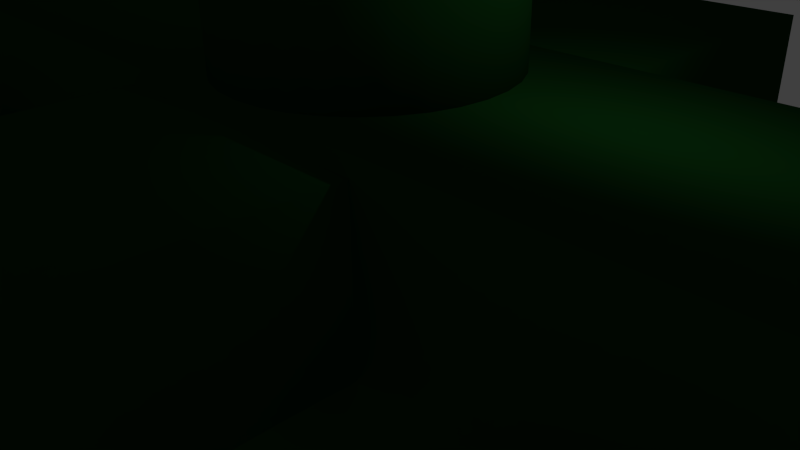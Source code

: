 # Source: buggy3.blend  (saved by Blender 2.73.0; exported with 4.5.12 LTS)
import bpy
from mathutils import Matrix  # noqa: F401  (used for matrix-valued properties, if any)

bpy.ops.wm.read_factory_settings(use_empty=True)
scene = bpy.context.scene
scene.name = 'Scene'

# ---- collections
col_collection_1 = bpy.data.collections.new('Collection 1'); scene.collection.children.link(col_collection_1)

# ---- materials (node trees are filled in below, after node groups)
mat_material_001 = bpy.data.materials.new('Material.001')
mat_material_001.alpha_threshold = 0.0
mat_material_001.use_transparent_shadow = False
mat_material_001.diffuse_color = (0.005622, 0.05222, 0.007671, 1.0)
mat_material_001.roughness = 0.5
mat_material_003 = bpy.data.materials.new('Material.003')
mat_material_003.alpha_threshold = 0.0
mat_material_003.use_transparent_shadow = False
mat_material_003.diffuse_color = (0.01467, 0.01467, 0.01467, 1.0)
mat_material_003.roughness = 0.5

# ---- material node trees

# ---- world
world_world = bpy.data.worlds.new('World'); scene.world = world_world
world_world.color = (0.05088, 0.05088, 0.05088)
world_world.use_sun_shadow = False
world_world.sun_shadow_jitter_overblur = 0.0
world_world.cycles.sampling_method = 'MANUAL'
world_world.cycles.sample_map_resolution = 256

# ---- cameras
cam_camera = bpy.data.cameras.new('Camera')
cam_camera.clip_end = 100.0
cam_camera.lens = 35.0
cam_camera.sensor_width = 32.0
cam_camera.sensor_height = 18.0
cam_camera.ortho_scale = 7.314
cam_camera.dof.focus_distance = 0.0
cam_camera.dof.aperture_fstop = 128.0

# ---- lights
light_lamp = bpy.data.lights.new('Lamp', 'POINT')
light_lamp.transmission_factor = 0.0
light_lamp.cutoff_distance = 30.0
light_lamp.energy = 100.0
light_lamp.shadow_buffer_clip_start = 1.001
light_lamp.shadow_soft_size = 0.1
light_lamp.shadow_maximum_resolution = 0.006
light_lamp.use_absolute_resolution = True
light_lamp.cycles.use_multiple_importance_sampling = False

# ---- meshes
me_cylinder_001 = bpy.data.meshes.new('Cylinder.001')
me_cylinder_001.from_pydata([(2.602, 1.0, 3.174), (2.602, 1.0, 5.174), (2.798, 0.9808, 3.174), (2.798, 0.9808, 5.174), (2.985, 0.9239, 3.174), (2.985, 0.9239, 5.174), (3.158, 0.8315, 3.174), (3.158, 0.8315, 5.174), (3.31, 0.7071, 3.174), (3.31, 0.7071, 5.174), (3.434, 0.5556, 3.174), (3.434, 0.5556, 5.174), (3.526, 0.3827, 3.174), (3.526, 0.3827, 5.174), (3.583, 0.1951, 3.174), (3.583, 0.1951, 5.174), (3.583, -0.1951, 3.174), (3.583, -0.1951, 5.174), (3.526, -0.3827, 3.174), (3.526, -0.3827, 5.174), (3.434, -0.5556, 3.174), (3.434, -0.5556, 5.174), (3.31, -0.7071, 3.174), (3.31, -0.7071, 5.174), (3.158, -0.8315, 3.174), (3.158, -0.8315, 5.174), (2.985, -0.9239, 3.174), (2.985, -0.9239, 5.174), (2.798, -0.9808, 3.174), (2.798, -0.9808, 5.174), (2.602, -1.0, 3.174), (2.602, -1.0, 5.174), (2.407, -0.9808, 3.174), (2.407, -0.9808, 5.174), (2.22, -0.9239, 3.174), (2.22, -0.9239, 5.174), (2.047, -0.8315, 3.174), (2.047, -0.8315, 5.174), (1.895, -0.7071, 3.174), (1.895, -0.7071, 5.174), (1.771, -0.5556, 3.174), (1.771, -0.5556, 5.174), (1.679, -0.3827, 3.174), (1.679, -0.3827, 5.174), (1.622, -0.1951, 3.174), (1.622, -0.1951, 5.174), (1.622, 0.1951, 3.174), (1.622, 0.1951, 5.174), (1.679, 0.3827, 3.174), (1.679, 0.3827, 5.174), (1.771, 0.5556, 3.174), (1.771, 0.5556, 5.174), (1.895, 0.7071, 3.174), (1.895, 0.7071, 5.174), (2.047, 0.8315, 3.174), (2.047, 0.8315, 5.174), (2.22, 0.9239, 3.174), (2.22, 0.9239, 5.174), (2.407, 0.9808, 3.174), (2.407, 0.9808, 5.174), (2.602, -1.0, 3.174), (2.602, -1.0, 5.174), (2.798, -0.9808, 3.174), (2.798, -0.9808, 5.174), (2.985, -0.9239, 3.174), (2.985, -0.9239, 5.174), (3.158, -0.8315, 3.174), (3.158, -0.8315, 5.174), (3.31, -0.7071, 3.174), (3.31, -0.7071, 5.174), (3.434, -0.5556, 3.174), (3.434, -0.5556, 5.174), (3.526, -0.3827, 3.174), (3.526, -0.3827, 5.174), (3.583, -0.1951, 3.174), (3.583, -0.1951, 5.174), (3.602, 0.0, 3.174), (3.602, 0.0, 5.174), (3.583, 0.1951, 3.174), (3.583, 0.1951, 5.174), (3.526, 0.3827, 3.174), (3.526, 0.3827, 5.174), (3.434, 0.5556, 3.174), (3.434, 0.5556, 5.174), (3.31, 0.7071, 3.174), (3.31, 0.7071, 5.174), (3.158, 0.8315, 3.174), (3.158, 0.8315, 5.174), (2.985, 0.9239, 3.174), (2.985, 0.9239, 5.174), (2.798, 0.9808, 3.174), (2.798, 0.9808, 5.174), (2.602, 1.0, 3.174), (2.602, 1.0, 5.174), (2.407, 0.9808, 3.174), (2.407, 0.9808, 5.174), (2.22, 0.9239, 3.174), (2.22, 0.9239, 5.174), (2.047, 0.8315, 3.174), (2.047, 0.8315, 5.174), (1.895, 0.7071, 3.174), (1.895, 0.7071, 5.174), (1.771, 0.5556, 3.174), (1.771, 0.5556, 5.174), (1.679, 0.3827, 3.174), (1.679, 0.3827, 5.174), (1.622, 0.1951, 3.174), (1.622, 0.1951, 5.174), (1.602, 0.0, 3.174), (1.602, 0.0, 5.174), (1.622, -0.1951, 3.174), (1.622, -0.1951, 5.174), (1.679, -0.3827, 3.174), (1.679, -0.3827, 5.174), (1.771, -0.5556, 3.174), (1.771, -0.5556, 5.174), (1.895, -0.7071, 3.174), (1.895, -0.7071, 5.174), (2.047, -0.8315, 3.174), (2.047, -0.8315, 5.174), (2.22, -0.9239, 3.174), (2.22, -0.9239, 5.174), (2.407, -0.9808, 3.174), (2.407, -0.9808, 5.174), (2.603, 1.0, -3.174), (2.603, 1.0, -5.174), (2.798, 0.9808, -3.174), (2.798, 0.9808, -5.174), (2.985, 0.9239, -3.174), (2.985, 0.9239, -5.174), (3.158, 0.8315, -3.174), (3.158, 0.8315, -5.174), (3.31, 0.7071, -3.174), (3.31, 0.7071, -5.174), (3.434, 0.5556, -3.174), (3.434, 0.5556, -5.174), (3.526, 0.3827, -3.174), (3.526, 0.3827, -5.174), (3.583, 0.1951, -3.174), (3.583, 0.1951, -5.174), (3.583, -0.1951, -3.174), (3.583, -0.1951, -5.174), (3.526, -0.3827, -3.174), (3.526, -0.3827, -5.174), (3.434, -0.5556, -3.174), (3.434, -0.5556, -5.174), (3.31, -0.7071, -3.174), (3.31, -0.7071, -5.174), (3.158, -0.8315, -3.174), (3.158, -0.8315, -5.174), (2.985, -0.9239, -3.174), (2.985, -0.9239, -5.174), (2.798, -0.9808, -3.174), (2.798, -0.9808, -5.174), (2.602, -1.0, -3.174), (2.602, -1.0, -5.174), (2.407, -0.9808, -3.174), (2.407, -0.9808, -5.174), (2.22, -0.9239, -3.174), (2.22, -0.9239, -5.174), (2.047, -0.8315, -3.174), (2.047, -0.8315, -5.174), (1.895, -0.7071, -3.174), (1.895, -0.7071, -5.174), (1.771, -0.5556, -3.174), (1.771, -0.5556, -5.174), (1.679, -0.3827, -3.174), (1.679, -0.3827, -5.174), (1.622, -0.1951, -3.174), (1.622, -0.1951, -5.174), (1.622, 0.1951, -3.174), (1.622, 0.1951, -5.174), (1.679, 0.3827, -3.174), (1.679, 0.3827, -5.174), (1.771, 0.5556, -3.174), (1.771, 0.5556, -5.174), (1.895, 0.7071, -3.174), (1.895, 0.7071, -5.174), (2.047, 0.8315, -3.174), (2.047, 0.8315, -5.174), (2.22, 0.9239, -3.174), (2.22, 0.9239, -5.174), (2.407, 0.9808, -3.174), (2.407, 0.9808, -5.174), (2.603, -1.0, -3.174), (2.603, -1.0, -5.174), (2.798, -0.9808, -3.174), (2.798, -0.9808, -5.174), (2.985, -0.9239, -3.174), (2.985, -0.9239, -5.174), (3.158, -0.8315, -3.174), (3.158, -0.8315, -5.174), (3.31, -0.7071, -3.174), (3.31, -0.7071, -5.174), (3.434, -0.5556, -3.174), (3.434, -0.5556, -5.174), (3.526, -0.3827, -3.174), (3.526, -0.3827, -5.174), (3.583, -0.1951, -3.174), (3.583, -0.1951, -5.174), (3.603, -1.37e-08, -3.174), (3.603, -1.049e-07, -5.174), (3.583, 0.1951, -3.174), (3.583, 0.1951, -5.174), (3.526, 0.3827, -3.174), (3.526, 0.3827, -5.174), (3.434, 0.5556, -3.174), (3.434, 0.5556, -5.174), (3.31, 0.7071, -3.174), (3.31, 0.7071, -5.174), (3.158, 0.8315, -3.174), (3.158, 0.8315, -5.174), (2.985, 0.9239, -3.174), (2.985, 0.9239, -5.174), (2.798, 0.9808, -3.174), (2.798, 0.9808, -5.174), (2.602, 1.0, -3.174), (2.602, 1.0, -5.174), (2.407, 0.9808, -3.174), (2.407, 0.9808, -5.174), (2.22, 0.9239, -3.174), (2.22, 0.9239, -5.174), (2.047, 0.8315, -3.174), (2.047, 0.8315, -5.174), (1.895, 0.7071, -3.174), (1.895, 0.7071, -5.174), (1.771, 0.5556, -3.174), (1.771, 0.5556, -5.174), (1.679, 0.3827, -3.174), (1.679, 0.3827, -5.174), (1.622, 0.1951, -3.174), (1.622, 0.1951, -5.174), (1.603, 4.591e-08, -3.174), (1.603, -4.53e-08, -5.174), (1.622, -0.1951, -3.174), (1.622, -0.1951, -5.174), (1.679, -0.3827, -3.174), (1.679, -0.3827, -5.174), (1.771, -0.5556, -3.174), (1.771, -0.5556, -5.174), (1.895, -0.7071, -3.174), (1.895, -0.7071, -5.174), (2.047, -0.8315, -3.174), (2.047, -0.8315, -5.174), (2.22, -0.9239, -3.174), (2.22, -0.9239, -5.174), (2.407, -0.9808, -3.174), (2.407, -0.9808, -5.174), (-2.602, 1.0, -3.174), (-2.602, 1.0, -5.174), (-2.798, 0.9808, -3.174), (-2.798, 0.9808, -5.174), (-2.985, 0.9239, -3.174), (-2.985, 0.9239, -5.174), (-3.158, 0.8315, -3.174), (-3.158, 0.8315, -5.174), (-3.31, 0.7071, -3.174), (-3.31, 0.7071, -5.174), (-3.434, 0.5556, -3.174), (-3.434, 0.5556, -5.174), (-3.526, 0.3827, -3.174), (-3.526, 0.3827, -5.174), (-3.583, 0.1951, -3.174), (-3.583, 0.1951, -5.174), (-3.583, -0.1951, -3.174), (-3.583, -0.1951, -5.174), (-3.526, -0.3827, -3.174), (-3.526, -0.3827, -5.174), (-3.434, -0.5556, -3.174), (-3.434, -0.5556, -5.174), (-3.31, -0.7071, -3.174), (-3.31, -0.7071, -5.174), (-3.158, -0.8315, -3.174), (-3.158, -0.8315, -5.174), (-2.985, -0.9239, -3.174), (-2.985, -0.9239, -5.174), (-2.798, -0.9808, -3.174), (-2.798, -0.9808, -5.174), (-2.602, -1.0, -3.174), (-2.602, -1.0, -5.174), (-2.407, -0.9808, -3.174), (-2.407, -0.9808, -5.174), (-2.22, -0.9239, -3.174), (-2.22, -0.9239, -5.174), (-2.047, -0.8315, -3.174), (-2.047, -0.8315, -5.174), (-1.895, -0.7071, -3.174), (-1.895, -0.7071, -5.174), (-1.771, -0.5556, -3.174), (-1.771, -0.5556, -5.174), (-1.679, -0.3827, -3.174), (-1.679, -0.3827, -5.174), (-1.622, -0.1951, -3.174), (-1.622, -0.1951, -5.174), (-1.622, 0.1951, -3.174), (-1.622, 0.1951, -5.174), (-1.679, 0.3827, -3.174), (-1.679, 0.3827, -5.174), (-1.771, 0.5556, -3.174), (-1.771, 0.5556, -5.174), (-1.895, 0.7071, -3.174), (-1.895, 0.7071, -5.174), (-2.047, 0.8315, -3.174), (-2.047, 0.8315, -5.174), (-2.22, 0.9239, -3.174), (-2.22, 0.9239, -5.174), (-2.407, 0.9808, -3.174), (-2.407, 0.9808, -5.174), (-2.602, -1.0, -3.174), (-2.602, -1.0, -5.174), (-2.798, -0.9808, -3.174), (-2.798, -0.9808, -5.174), (-2.985, -0.9239, -3.174), (-2.985, -0.9239, -5.174), (-3.158, -0.8315, -3.174), (-3.158, -0.8315, -5.174), (-3.31, -0.7071, -3.174), (-3.31, -0.7071, -5.174), (-3.434, -0.5556, -3.174), (-3.434, -0.5556, -5.174), (-3.526, -0.3827, -3.174), (-3.526, -0.3827, -5.174), (-3.583, -0.1951, -3.174), (-3.583, -0.1951, -5.174), (-3.602, -1.627e-07, -3.174), (-3.602, -2.539e-07, -5.174), (-3.583, 0.1951, -3.174), (-3.583, 0.1951, -5.174), (-3.526, 0.3827, -3.174), (-3.526, 0.3827, -5.174), (-3.434, 0.5556, -3.174), (-3.434, 0.5556, -5.174), (-3.31, 0.7071, -3.174), (-3.31, 0.7071, -5.174), (-3.158, 0.8315, -3.174), (-3.158, 0.8315, -5.174), (-2.985, 0.9239, -3.174), (-2.985, 0.9239, -5.174), (-2.798, 0.9808, -3.174), (-2.798, 0.9808, -5.174), (-2.602, 1.0, -3.174), (-2.602, 1.0, -5.174), (-2.407, 0.9808, -3.174), (-2.407, 0.9808, -5.174), (-2.22, 0.9239, -3.174), (-2.22, 0.9239, -5.174), (-2.047, 0.8315, -3.174), (-2.047, 0.8315, -5.174), (-1.895, 0.7071, -3.174), (-1.895, 0.7071, -5.174), (-1.771, 0.5556, -3.174), (-1.771, 0.5556, -5.174), (-1.679, 0.3827, -3.174), (-1.679, 0.3827, -5.174), (-1.622, 0.1951, -3.174), (-1.622, 0.1951, -5.174), (-1.602, -1.031e-07, -3.174), (-1.602, -1.943e-07, -5.174), (-1.622, -0.1951, -3.174), (-1.622, -0.1951, -5.174), (-1.679, -0.3827, -3.174), (-1.679, -0.3827, -5.174), (-1.771, -0.5556, -3.174), (-1.771, -0.5556, -5.174), (-1.895, -0.7071, -3.174), (-1.895, -0.7071, -5.174), (-2.047, -0.8315, -3.174), (-2.047, -0.8315, -5.174), (-2.22, -0.9239, -3.174), (-2.22, -0.9239, -5.174), (-2.407, -0.9808, -3.174), (-2.407, -0.9808, -5.174), (-2.602, 1.0, 3.174), (-2.602, 1.0, 5.174), (-2.798, 0.9808, 3.174), (-2.798, 0.9808, 5.174), (-2.985, 0.9239, 3.174), (-2.985, 0.9239, 5.174), (-3.158, 0.8315, 3.174), (-3.158, 0.8315, 5.174), (-3.31, 0.7071, 3.174), (-3.31, 0.7071, 5.174), (-3.434, 0.5556, 3.174), (-3.434, 0.5556, 5.174), (-3.526, 0.3827, 3.174), (-3.526, 0.3827, 5.174), (-3.583, 0.1951, 3.174), (-3.583, 0.1951, 5.174), (-3.583, -0.1951, 3.174), (-3.583, -0.1951, 5.174), (-3.526, -0.3827, 3.174), (-3.526, -0.3827, 5.174), (-3.434, -0.5556, 3.174), (-3.434, -0.5556, 5.174), (-3.31, -0.7071, 3.174), (-3.31, -0.7071, 5.174), (-3.158, -0.8315, 3.174), (-3.158, -0.8315, 5.174), (-2.985, -0.9239, 3.174), (-2.985, -0.9239, 5.174), (-2.798, -0.9808, 3.174), (-2.798, -0.9808, 5.174), (-2.602, -1.0, 3.174), (-2.602, -1.0, 5.174), (-2.407, -0.9808, 3.174), (-2.407, -0.9808, 5.174), (-2.22, -0.9239, 3.174), (-2.22, -0.9239, 5.174), (-2.047, -0.8315, 3.174), (-2.047, -0.8315, 5.174), (-1.895, -0.7071, 3.174), (-1.895, -0.7071, 5.174), (-1.771, -0.5556, 3.174), (-1.771, -0.5556, 5.174), (-1.679, -0.3827, 3.174), (-1.679, -0.3827, 5.174), (-1.622, -0.1951, 3.174), (-1.622, -0.1951, 5.174), (-1.622, 0.1951, 3.174), (-1.622, 0.1951, 5.174), (-1.679, 0.3827, 3.174), (-1.679, 0.3827, 5.174), (-1.771, 0.5556, 3.174), (-1.771, 0.5556, 5.174), (-1.895, 0.7071, 3.174), (-1.895, 0.7071, 5.174), (-2.047, 0.8315, 3.174), (-2.047, 0.8315, 5.174), (-2.22, 0.9239, 3.174), (-2.22, 0.9239, 5.174), (-2.407, 0.9808, 3.174), (-2.407, 0.9808, 5.174), (-2.602, -1.0, 3.174), (-2.602, -1.0, 5.174), (-2.798, -0.9808, 3.174), (-2.798, -0.9808, 5.174), (-2.985, -0.9239, 3.174), (-2.985, -0.9239, 5.174), (-3.158, -0.8315, 3.174), (-3.158, -0.8315, 5.174), (-3.31, -0.7071, 3.174), (-3.31, -0.7071, 5.174), (-3.434, -0.5556, 3.174), (-3.434, -0.5556, 5.174), (-3.526, -0.3827, 3.174), (-3.526, -0.3827, 5.174), (-3.583, -0.1951, 3.174), (-3.583, -0.1951, 5.174), (-3.602, 9.454e-16, 3.174), (-3.602, 4.498e-15, 5.174), (-3.583, 0.1951, 3.174), (-3.583, 0.1951, 5.174), (-3.526, 0.3827, 3.174), (-3.526, 0.3827, 5.174), (-3.434, 0.5556, 3.174), (-3.434, 0.5556, 5.174), (-3.31, 0.7071, 3.174), (-3.31, 0.7071, 5.174), (-3.158, 0.8315, 3.174), (-3.158, 0.8315, 5.174), (-2.985, 0.9239, 3.174), (-2.985, 0.9239, 5.174), (-2.798, 0.9808, 3.174), (-2.798, 0.9808, 5.174), (-2.602, 1.0, 3.174), (-2.602, 1.0, 5.174), (-2.407, 0.9808, 3.174), (-2.407, 0.9808, 5.174), (-2.22, 0.9239, 3.174), (-2.22, 0.9239, 5.174), (-2.047, 0.8315, 3.174), (-2.047, 0.8315, 5.174), (-1.895, 0.7071, 3.174), (-1.895, 0.7071, 5.174), (-1.771, 0.5556, 3.174), (-1.771, 0.5556, 5.174), (-1.679, 0.3827, 3.174), (-1.679, 0.3827, 5.174), (-1.622, 0.1951, 3.174), (-1.622, 0.1951, 5.174), (-1.602, 3.551e-15, 3.174), (-1.602, 7.104e-15, 5.174), (-1.622, -0.1951, 3.174), (-1.622, -0.1951, 5.174), (-1.679, -0.3827, 3.174), (-1.679, -0.3827, 5.174), (-1.771, -0.5556, 3.174), (-1.771, -0.5556, 5.174), (-1.895, -0.7071, 3.174), (-1.895, -0.7071, 5.174), (-2.047, -0.8315, 3.174), (-2.047, -0.8315, 5.174), (-2.22, -0.9239, 3.174), (-2.22, -0.9239, 5.174), (-2.407, -0.9808, 3.174), (-2.407, -0.9808, 5.174), (-0.7781, 0.4314, 6.027), (-0.7781, 0.4314, -6.027), (0.7781, 0.4314, -6.027), (0.7781, 0.4314, 6.027), (-0.7781, 1.307, 6.027), (-0.7781, 1.307, -6.027), (0.7781, 1.307, -6.027), (0.7781, 1.307, 6.027), (-2.924, -0.5879, 1.757), (-2.924, -0.5879, -1.757), (2.924, -0.5879, -1.757), (2.924, -0.5879, 1.757), (-2.924, 1.402, 1.757), (-2.924, 1.402, -1.757), (2.924, 1.402, -1.757), (2.924, 1.402, 1.757), (1.719e-07, 1.008, -1.645), (1.282e-07, 2.474, -1.645), (0.1431, 1.008, -1.614), (0.1431, 2.474, -1.614), (0.2806, 1.008, -1.52), (0.2806, 2.474, -1.52), (0.4074, 1.008, -1.368), (0.4074, 2.474, -1.368), (0.5185, 1.008, -1.163), (0.5185, 2.474, -1.163), (0.6097, 1.008, -0.9141), (0.6097, 2.474, -0.9141), (0.6775, 1.008, -0.6296), (0.6775, 2.474, -0.6296), (0.7192, 1.008, -0.321), (0.7192, 2.474, -0.321), (0.7333, 1.008, 1.694e-07), (0.7333, 2.474, 1.236e-07), (0.7192, 1.008, 0.321), (0.7192, 2.474, 0.321), (0.6775, 1.008, 0.6296), (0.6775, 2.474, 0.6296), (0.6097, 1.008, 0.9141), (0.6097, 2.474, 0.9141), (0.5185, 1.008, 1.163), (0.5185, 2.474, 1.163), (0.4074, 1.008, 1.368), (0.4074, 2.474, 1.368), (0.2806, 1.008, 1.52), (0.2806, 2.474, 1.52), (0.1431, 1.008, 1.614), (0.1431, 2.474, 1.614), (-6.705e-08, 1.008, 1.645), (-1.108e-07, 2.474, 1.645), (-0.1431, 1.008, 1.614), (-0.1431, 2.474, 1.614), (-0.2806, 1.008, 1.52), (-0.2806, 2.474, 1.52), (-0.4074, 1.008, 1.368), (-0.4074, 2.474, 1.368), (-0.5185, 1.008, 1.163), (-0.5185, 2.474, 1.163), (-0.6097, 1.008, 0.9141), (-0.6097, 2.474, 0.9141), (-0.6775, 1.008, 0.6296), (-0.6775, 2.474, 0.6296), (-0.7192, 1.008, 0.321), (-0.7192, 2.474, 0.321), (-0.7333, 1.008, -1.148e-06), (-0.7333, 2.474, -1.194e-06), (-0.7192, 1.008, -0.321), (-0.7192, 2.474, -0.321), (-0.6775, 1.008, -0.6296), (-0.6775, 2.474, -0.6296), (-0.6097, 1.008, -0.9141), (-0.6097, 2.474, -0.9141), (-0.5185, 1.008, -1.163), (-0.5185, 2.474, -1.163), (-0.4074, 1.008, -1.368), (-0.4074, 2.474, -1.368), (-0.2806, 1.008, -1.52), (-0.2806, 2.474, -1.52), (-0.1431, 1.008, -1.614), (-0.1431, 2.474, -1.614)], [], [(0, 1, 3, 2), (2, 3, 5, 4), (4, 5, 7, 6), (6, 7, 9, 8), (8, 9, 11, 10), (10, 11, 13, 12), (12, 13, 15, 14), (14, 15, 77, 76), (76, 77, 17, 16), (16, 17, 19, 18), (18, 19, 21, 20), (20, 21, 23, 22), (22, 23, 25, 24), (24, 25, 27, 26), (26, 27, 29, 28), (28, 29, 31, 30), (30, 31, 33, 32), (32, 33, 35, 34), (34, 35, 37, 36), (36, 37, 39, 38), (38, 39, 41, 40), (40, 41, 43, 42), (42, 43, 45, 44), (44, 45, 109, 108), (108, 109, 47, 46), (46, 47, 49, 48), (48, 49, 51, 50), (50, 51, 53, 52), (52, 53, 55, 54), (54, 55, 57, 56), (3, 1, 59, 57, 55, 53, 51, 49, 47, 109, 45, 43, 41, 39, 37, 35, 33, 31, 29, 27, 25, 23, 21, 19, 17, 77, 15, 13, 11, 9, 7, 5), (58, 59, 1, 0), (56, 57, 59, 58), (0, 2, 4, 6, 8, 10, 12, 14, 76, 16, 18, 20, 22, 24, 26, 28, 30, 32, 34, 36, 38, 40, 42, 44, 108, 46, 48, 50, 52, 54, 56, 58), (60, 62, 63, 61), (62, 64, 65, 63), (64, 66, 67, 65), (66, 68, 69, 67), (68, 70, 71, 69), (70, 72, 73, 71), (72, 74, 75, 73), (74, 76, 77, 75), (76, 78, 79, 77), (78, 80, 81, 79), (80, 82, 83, 81), (82, 84, 85, 83), (84, 86, 87, 85), (86, 88, 89, 87), (88, 90, 91, 89), (90, 92, 93, 91), (92, 94, 95, 93), (94, 96, 97, 95), (96, 98, 99, 97), (98, 100, 101, 99), (100, 102, 103, 101), (102, 104, 105, 103), (104, 106, 107, 105), (106, 108, 109, 107), (108, 110, 111, 109), (110, 112, 113, 111), (112, 114, 115, 113), (114, 116, 117, 115), (116, 118, 119, 117), (118, 120, 121, 119), (63, 65, 67, 69, 71, 73, 75, 77, 79, 81, 83, 85, 87, 89, 91, 93, 95, 97, 99, 101, 103, 105, 107, 109, 111, 113, 115, 117, 119, 121, 123, 61), (122, 60, 61, 123), (120, 122, 123, 121), (60, 122, 120, 118, 116, 114, 112, 110, 108, 106, 104, 102, 100, 98, 96, 94, 92, 90, 88, 86, 84, 82, 80, 78, 76, 74, 72, 70, 68, 66, 64, 62), (124, 126, 127, 125), (126, 128, 129, 127), (128, 130, 131, 129), (130, 132, 133, 131), (132, 134, 135, 133), (134, 136, 137, 135), (136, 138, 139, 137), (138, 200, 201, 139), (200, 140, 141, 201), (140, 142, 143, 141), (142, 144, 145, 143), (144, 146, 147, 145), (146, 148, 149, 147), (148, 150, 151, 149), (150, 152, 153, 151), (152, 154, 155, 153), (154, 156, 157, 155), (156, 158, 159, 157), (158, 160, 161, 159), (160, 162, 163, 161), (162, 164, 165, 163), (164, 166, 167, 165), (166, 168, 169, 167), (168, 232, 233, 169), (232, 170, 171, 233), (170, 172, 173, 171), (172, 174, 175, 173), (174, 176, 177, 175), (176, 178, 179, 177), (178, 180, 181, 179), (127, 129, 131, 133, 135, 137, 139, 201, 141, 143, 145, 147, 149, 151, 153, 155, 157, 159, 161, 163, 165, 167, 169, 233, 171, 173, 175, 177, 179, 181, 183, 125), (182, 124, 125, 183), (180, 182, 183, 181), (124, 182, 180, 178, 176, 174, 172, 170, 232, 168, 166, 164, 162, 160, 158, 156, 154, 152, 150, 148, 146, 144, 142, 140, 200, 138, 136, 134, 132, 130, 128, 126), (184, 185, 187, 186), (186, 187, 189, 188), (188, 189, 191, 190), (190, 191, 193, 192), (192, 193, 195, 194), (194, 195, 197, 196), (196, 197, 199, 198), (198, 199, 201, 200), (200, 201, 203, 202), (202, 203, 205, 204), (204, 205, 207, 206), (206, 207, 209, 208), (208, 209, 211, 210), (210, 211, 213, 212), (212, 213, 215, 214), (214, 215, 217, 216), (216, 217, 219, 218), (218, 219, 221, 220), (220, 221, 223, 222), (222, 223, 225, 224), (224, 225, 227, 226), (226, 227, 229, 228), (228, 229, 231, 230), (230, 231, 233, 232), (232, 233, 235, 234), (234, 235, 237, 236), (236, 237, 239, 238), (238, 239, 241, 240), (240, 241, 243, 242), (242, 243, 245, 244), (187, 185, 247, 245, 243, 241, 239, 237, 235, 233, 231, 229, 227, 225, 223, 221, 219, 217, 215, 213, 211, 209, 207, 205, 203, 201, 199, 197, 195, 193, 191, 189), (246, 247, 185, 184), (244, 245, 247, 246), (184, 186, 188, 190, 192, 194, 196, 198, 200, 202, 204, 206, 208, 210, 212, 214, 216, 218, 220, 222, 224, 226, 228, 230, 232, 234, 236, 238, 240, 242, 244, 246), (248, 249, 251, 250), (250, 251, 253, 252), (252, 253, 255, 254), (254, 255, 257, 256), (256, 257, 259, 258), (258, 259, 261, 260), (260, 261, 263, 262), (262, 263, 325, 324), (324, 325, 265, 264), (264, 265, 267, 266), (266, 267, 269, 268), (268, 269, 271, 270), (270, 271, 273, 272), (272, 273, 275, 274), (274, 275, 277, 276), (276, 277, 279, 278), (278, 279, 281, 280), (280, 281, 283, 282), (282, 283, 285, 284), (284, 285, 287, 286), (286, 287, 289, 288), (288, 289, 291, 290), (290, 291, 293, 292), (292, 293, 357, 356), (356, 357, 295, 294), (294, 295, 297, 296), (296, 297, 299, 298), (298, 299, 301, 300), (300, 301, 303, 302), (302, 303, 305, 304), (251, 249, 307, 305, 303, 301, 299, 297, 295, 357, 293, 291, 289, 287, 285, 283, 281, 279, 277, 275, 273, 271, 269, 267, 265, 325, 263, 261, 259, 257, 255, 253), (306, 307, 249, 248), (304, 305, 307, 306), (248, 250, 252, 254, 256, 258, 260, 262, 324, 264, 266, 268, 270, 272, 274, 276, 278, 280, 282, 284, 286, 288, 290, 292, 356, 294, 296, 298, 300, 302, 304, 306), (308, 310, 311, 309), (310, 312, 313, 311), (312, 314, 315, 313), (314, 316, 317, 315), (316, 318, 319, 317), (318, 320, 321, 319), (320, 322, 323, 321), (322, 324, 325, 323), (324, 326, 327, 325), (326, 328, 329, 327), (328, 330, 331, 329), (330, 332, 333, 331), (332, 334, 335, 333), (334, 336, 337, 335), (336, 338, 339, 337), (338, 340, 341, 339), (340, 342, 343, 341), (342, 344, 345, 343), (344, 346, 347, 345), (346, 348, 349, 347), (348, 350, 351, 349), (350, 352, 353, 351), (352, 354, 355, 353), (354, 356, 357, 355), (356, 358, 359, 357), (358, 360, 361, 359), (360, 362, 363, 361), (362, 364, 365, 363), (364, 366, 367, 365), (366, 368, 369, 367), (311, 313, 315, 317, 319, 321, 323, 325, 327, 329, 331, 333, 335, 337, 339, 341, 343, 345, 347, 349, 351, 353, 355, 357, 359, 361, 363, 365, 367, 369, 371, 309), (370, 308, 309, 371), (368, 370, 371, 369), (308, 370, 368, 366, 364, 362, 360, 358, 356, 354, 352, 350, 348, 346, 344, 342, 340, 338, 336, 334, 332, 330, 328, 326, 324, 322, 320, 318, 316, 314, 312, 310), (372, 374, 375, 373), (374, 376, 377, 375), (376, 378, 379, 377), (378, 380, 381, 379), (380, 382, 383, 381), (382, 384, 385, 383), (384, 386, 387, 385), (386, 448, 449, 387), (448, 388, 389, 449), (388, 390, 391, 389), (390, 392, 393, 391), (392, 394, 395, 393), (394, 396, 397, 395), (396, 398, 399, 397), (398, 400, 401, 399), (400, 402, 403, 401), (402, 404, 405, 403), (404, 406, 407, 405), (406, 408, 409, 407), (408, 410, 411, 409), (410, 412, 413, 411), (412, 414, 415, 413), (414, 416, 417, 415), (416, 480, 481, 417), (480, 418, 419, 481), (418, 420, 421, 419), (420, 422, 423, 421), (422, 424, 425, 423), (424, 426, 427, 425), (426, 428, 429, 427), (375, 377, 379, 381, 383, 385, 387, 449, 389, 391, 393, 395, 397, 399, 401, 403, 405, 407, 409, 411, 413, 415, 417, 481, 419, 421, 423, 425, 427, 429, 431, 373), (430, 372, 373, 431), (428, 430, 431, 429), (372, 430, 428, 426, 424, 422, 420, 418, 480, 416, 414, 412, 410, 408, 406, 404, 402, 400, 398, 396, 394, 392, 390, 388, 448, 386, 384, 382, 380, 378, 376, 374), (432, 433, 435, 434), (434, 435, 437, 436), (436, 437, 439, 438), (438, 439, 441, 440), (440, 441, 443, 442), (442, 443, 445, 444), (444, 445, 447, 446), (446, 447, 449, 448), (448, 449, 451, 450), (450, 451, 453, 452), (452, 453, 455, 454), (454, 455, 457, 456), (456, 457, 459, 458), (458, 459, 461, 460), (460, 461, 463, 462), (462, 463, 465, 464), (464, 465, 467, 466), (466, 467, 469, 468), (468, 469, 471, 470), (470, 471, 473, 472), (472, 473, 475, 474), (474, 475, 477, 476), (476, 477, 479, 478), (478, 479, 481, 480), (480, 481, 483, 482), (482, 483, 485, 484), (484, 485, 487, 486), (486, 487, 489, 488), (488, 489, 491, 490), (490, 491, 493, 492), (435, 433, 495, 493, 491, 489, 487, 485, 483, 481, 479, 477, 475, 473, 471, 469, 467, 465, 463, 461, 459, 457, 455, 453, 451, 449, 447, 445, 443, 441, 439, 437), (494, 495, 433, 432), (492, 493, 495, 494), (432, 434, 436, 438, 440, 442, 444, 446, 448, 450, 452, 454, 456, 458, 460, 462, 464, 466, 468, 470, 472, 474, 476, 478, 480, 482, 484, 486, 488, 490, 492, 494), (500, 501, 497, 496), (501, 502, 498, 497), (502, 503, 499, 498), (503, 500, 496, 499), (496, 497, 498, 499), (503, 502, 501, 500), (508, 509, 505, 504), (509, 510, 506, 505), (510, 511, 507, 506), (511, 508, 504, 507), (504, 505, 506, 507), (511, 510, 509, 508), (512, 513, 515, 514), (514, 515, 517, 516), (516, 517, 519, 518), (518, 519, 521, 520), (520, 521, 523, 522), (522, 523, 525, 524), (524, 525, 527, 526), (526, 527, 529, 528), (528, 529, 531, 530), (530, 531, 533, 532), (532, 533, 535, 534), (534, 535, 537, 536), (536, 537, 539, 538), (538, 539, 541, 540), (540, 541, 543, 542), (542, 543, 545, 544), (544, 545, 547, 546), (546, 547, 549, 548), (548, 549, 551, 550), (550, 551, 553, 552), (552, 553, 555, 554), (554, 555, 557, 556), (556, 557, 559, 558), (558, 559, 561, 560), (560, 561, 563, 562), (562, 563, 565, 564), (564, 565, 567, 566), (566, 567, 569, 568), (568, 569, 571, 570), (570, 571, 573, 572), (515, 513, 575, 573, 571, 569, 567, 565, 563, 561, 559, 557, 555, 553, 551, 549, 547, 545, 543, 541, 539, 537, 535, 533, 531, 529, 527, 525, 523, 521, 519, 517), (574, 575, 513, 512), (572, 573, 575, 574), (512, 514, 516, 518, 520, 522, 524, 526, 528, 530, 532, 534, 536, 538, 540, 542, 544, 546, 548, 550, 552, 554, 556, 558, 560, 562, 564, 566, 568, 570, 572, 574)])
me_cylinder_001.polygons.foreach_set('use_smooth', [True] * 318)
me_cylinder_001.polygons.foreach_set('material_index', [1, 1, 1, 1, 1, 1, 1, 1, 1, 1, 1, 1, 1, 1, 1, 1, 1, 1, 1, 1, 1, 1, 1, 1, 1, 1, 1, 1, 1, 1, 1, 1, 1, 1, 1, 1, 1, 1, 1, 1, 1, 1, 1, 1, 1, 1, 1, 1, 1, 1, 1, 1, 1, 1, 1, 1, 1, 1, 1, 1, 1, 1, 1, 1, 1, 1, 1, 1, 1, 1, 1, 1, 1, 1, 1, 1, 1, 1, 1, 1, 1, 1, 1, 1, 1, 1, 1, 1, 1, 1, 1, 1, 1, 1, 1, 1, 1, 1, 1, 1, 1, 1, 1, 1, 1, 1, 1, 1, 1, 1, 1, 1, 1, 1, 1, 1, 1, 1, 1, 1, 1, 1, 1, 1, 1, 1, 1, 1, 1, 1, 1, 1, 1, 1, 1, 1, 1, 1, 1, 1, 1, 1, 1, 1, 1, 1, 1, 1, 1, 1, 1, 1, 1, 1, 1, 1, 1, 1, 1, 1, 1, 1, 1, 1, 1, 1, 1, 1, 1, 1, 1, 1, 1, 1, 1, 1, 1, 1, 1, 1, 1, 1, 1, 1, 1, 1, 1, 1, 1, 1, 1, 1, 1, 1, 1, 1, 1, 1, 1, 1, 1, 1, 1, 1, 1, 1, 1, 1, 1, 1, 1, 1, 1, 1, 1, 1, 1, 1, 1, 1, 1, 1, 1, 1, 1, 1, 1, 1, 1, 1, 1, 1, 1, 1, 1, 1, 1, 1, 1, 1, 1, 1, 1, 1, 1, 1, 1, 1, 1, 1, 1, 1, 1, 1, 1, 1, 1, 1, 1, 1, 1, 1, 1, 1, 1, 1, 1, 1, 1, 1, 1, 1, 0, 0, 0, 0, 0, 0, 0, 0, 0, 0, 0, 0, 0, 0, 0, 0, 0, 0, 0, 0, 0, 0, 0, 0, 0, 0, 0, 0, 0, 0, 0, 0, 0, 0, 0, 0, 0, 0, 0, 0, 0, 0, 0, 0, 0, 0])
_uv = me_cylinder_001.uv_layers.new(name='UVMap')
_uv.uv.foreach_set('vector', [0.8297, 0.3237, 0.8297, 0.2158, 0.8402, 0.2158, 0.8402, 0.3237, 0.8682, 0.7862, 0.8682, 0.8941, 0.8581, 0.8941, 0.8581, 0.7862, 0.96, 0.3239, 0.96, 0.216, 0.9693, 0.216, 0.9693, 0.3239, 0.7992, 0.8921, 0.7992, 1.0, 0.7911, 1.0, 0.7911, 0.8921, 0.9857, 0.2163, 0.9857, 0.3241, 0.9775, 0.324, 0.9775, 0.2161, 0.3211, 0.9452, 0.3211, 0.8373, 0.3304, 0.8374, 0.3304, 0.9453, 0.7191, 0.7843, 0.7191, 0.8921, 0.7089, 0.892, 0.7089, 0.7842, 0.8508, 0.1079, 0.8508, 0.2158, 0.8402, 0.2157, 0.8402, 0.1079, 0.8824, 0.1079, 0.8824, 0.2157, 0.8719, 0.2158, 0.8719, 0.1079, 0.6886, 0.7842, 0.6886, 0.892, 0.6785, 0.8921, 0.6785, 0.7843, 0.9226, 0.216, 0.9226, 0.3238, 0.9133, 0.324, 0.9133, 0.2161, 0.9775, 0.1081, 0.9775, 0.2159, 0.9693, 0.2161, 0.9693, 0.1083, 0.6886, 1.0, 0.6886, 0.8921, 0.6968, 0.8921, 0.6968, 1.0, 0.03738, 0.9536, 0.03738, 0.8457, 0.04673, 0.8457, 0.04673, 0.9536, 0.2561, 0.9098, 0.2561, 0.8019, 0.2663, 0.8019, 0.2663, 0.9098, 0.3421, 0.8373, 0.3421, 0.7294, 0.3527, 0.7294, 0.3527, 0.8373, 0.4826, 0.6768, 0.4826, 0.7847, 0.472, 0.7847, 0.472, 0.6768, 0.2663, 0.9098, 0.2663, 0.8019, 0.2764, 0.8019, 0.2764, 0.9098, 0.9754, 0.5706, 0.9754, 0.6785, 0.9661, 0.6785, 0.9661, 0.5706, 0.7456, 0.8921, 0.7456, 1.0, 0.7374, 1.0, 0.7374, 0.8921, 0.9775, 0.0, 0.9775, 0.1079, 0.9693, 0.108, 0.9693, 0.0001754, 0.9319, 0.0, 0.9319, 0.1079, 0.9226, 0.108, 0.9226, 0.0001304, 0.6379, 0.7842, 0.6379, 0.892, 0.6278, 0.8921, 0.6278, 0.7843, 0.5459, 0.7842, 0.5459, 0.892, 0.5353, 0.8921, 0.5353, 0.7842, 0.3105, 0.7582, 0.3105, 0.8661, 0.3, 0.866, 0.3, 0.7582, 0.7708, 0.7843, 0.7708, 0.8921, 0.7606, 0.892, 0.7606, 0.7842, 0.9413, 0.0001304, 0.9413, 0.108, 0.9319, 0.1079, 0.9319, 0.0, 0.9992, 0.7864, 0.9992, 0.8942, 0.991, 0.8941, 0.991, 0.7862, 0.5954, 0.8921, 0.5954, 1.0, 0.5872, 1.0, 0.5872, 0.8921, 0.03738, 0.8457, 0.03738, 0.9536, 0.02804, 0.9536, 0.02804, 0.8457, 0.4621, 0.6883, 0.4641, 0.6987, 0.4641, 0.7093, 0.4621, 0.7196, 0.458, 0.7294, 0.4521, 0.7382, 0.4446, 0.7457, 0.4358, 0.7516, 0.426, 0.7556, 0.4156, 0.7577, 0.405, 0.7577, 0.3946, 0.7556, 0.3848, 0.7516, 0.376, 0.7457, 0.3685, 0.7382, 0.3627, 0.7294, 0.3586, 0.7196, 0.3565, 0.7093, 0.3565, 0.6987, 0.3586, 0.6883, 0.3627, 0.6785, 0.3685, 0.6698, 0.376, 0.6623, 0.3848, 0.6564, 0.3946, 0.6524, 0.405, 0.6503, 0.4156, 0.6503, 0.426, 0.6524, 0.4358, 0.6564, 0.4446, 0.6623, 0.4521, 0.6698, 0.458, 0.6785, 0.3882, 0.8656, 0.3882, 0.7577, 0.3987, 0.7577, 0.3987, 0.8656, 0.2054, 0.9098, 0.2054, 0.8019, 0.2156, 0.8019, 0.2156, 0.9098, 0.7124, 0.7821, 0.702, 0.7842, 0.6914, 0.7842, 0.681, 0.7821, 0.6712, 0.7781, 0.6624, 0.7722, 0.6549, 0.7647, 0.649, 0.7559, 0.645, 0.7461, 0.6429, 0.7358, 0.6429, 0.7252, 0.645, 0.7148, 0.649, 0.7051, 0.6549, 0.6963, 0.6624, 0.6888, 0.6712, 0.6829, 0.681, 0.6789, 0.6914, 0.6768, 0.702, 0.6768, 0.7124, 0.6789, 0.7222, 0.6829, 0.731, 0.6888, 0.7385, 0.6963, 0.7444, 0.7051, 0.7484, 0.7148, 0.7505, 0.7252, 0.7505, 0.7358, 0.7484, 0.7461, 0.7444, 0.7559, 0.7385, 0.7647, 0.731, 0.7722, 0.7222, 0.7781, 0.8402, 0.2158, 0.8297, 0.2158, 0.8297, 0.1079, 0.8402, 0.1079, 0.8893, 0.8941, 0.8792, 0.8941, 0.8792, 0.7862, 0.8893, 0.7862, 0.06542, 0.9536, 0.05607, 0.9536, 0.05607, 0.8457, 0.06542, 0.8457, 0.707, 1.0, 0.6988, 1.0, 0.6988, 0.8921, 0.707, 0.8921, 0.9751, 0.3546, 0.9833, 0.3545, 0.9833, 0.4623, 0.9751, 0.4625, 0.3503, 0.9452, 0.3409, 0.9453, 0.3409, 0.8374, 0.3503, 0.8373, 0.6988, 0.7843, 0.7089, 0.7842, 0.7089, 0.892, 0.6988, 0.8921, 0.8613, 2.71e-05, 0.8719, 0.0, 0.8719, 0.1079, 0.8613, 0.1079, 0.8719, 0.0, 0.8824, 2.71e-05, 0.8824, 0.1079, 0.8719, 0.1079, 0.6582, 0.7842, 0.6684, 0.7843, 0.6684, 0.8921, 0.6582, 0.892, 0.9133, 0.108, 0.9226, 0.1081, 0.9226, 0.216, 0.9133, 0.2158, 0.9747, 0.7862, 0.9829, 0.7864, 0.9829, 0.8942, 0.9747, 0.8941, 0.7606, 0.8921, 0.7688, 0.8921, 0.7688, 1.0, 0.7606, 1.0, 0.07477, 0.9536, 0.06542, 0.9536, 0.06542, 0.8457, 0.07477, 0.8457, 0.2561, 0.9098, 0.246, 0.9098, 0.246, 0.8019, 0.2561, 0.8019, 0.3316, 0.8373, 0.3211, 0.8373, 0.3211, 0.7294, 0.3316, 0.7294, 0.3, 0.6503, 0.3105, 0.6503, 0.3105, 0.7582, 0.3, 0.7582, 0.175, 0.8019, 0.1851, 0.8019, 0.1851, 0.9098, 0.175, 0.9098, 0.9693, 0.1079, 0.96, 0.1079, 0.96, 0.0, 0.9693, 2.572e-08, 0.8074, 1.0, 0.7992, 1.0, 0.7992, 0.8921, 0.8074, 0.8921, 0.2789, 0.8661, 0.2871, 0.8662, 0.2871, 0.9741, 0.2789, 0.9739, 0.9194, 0.5706, 0.9287, 0.5707, 0.9287, 0.6785, 0.9194, 0.6784, 0.6176, 0.7842, 0.6278, 0.7843, 0.6278, 0.8921, 0.6176, 0.892, 0.8824, 0.2158, 0.893, 0.2158, 0.893, 0.3237, 0.8824, 0.3236, 0.2789, 0.7582, 0.2894, 0.7582, 0.2894, 0.866, 0.2789, 0.8661, 0.7505, 0.7843, 0.7606, 0.7842, 0.7606, 0.892, 0.7505, 0.8921, 0.3105, 0.8374, 0.3199, 0.8373, 0.3199, 0.9452, 0.3105, 0.9453, 0.9857, 0.2163, 0.9939, 0.2161, 0.9939, 0.324, 0.9857, 0.3241, 0.6707, 1.0, 0.6625, 1.0, 0.6625, 0.8921, 0.6707, 0.8921, 0.009346, 0.9536, 1.289e-08, 0.9536, 0.0, 0.8457, 0.009346, 0.8457, 0.006123, 0.7101, 0.002067, 0.7003, 1.289e-08, 0.6899, 0.0, 0.6794, 0.002067, 0.669, 0.006123, 0.6592, 0.01201, 0.6504, 0.0195, 0.643, 0.02831, 0.6371, 0.0381, 0.633, 0.0485, 0.631, 0.05909, 0.631, 0.06949, 0.633, 0.07928, 0.6371, 0.08809, 0.643, 0.09558, 0.6504, 0.1015, 0.6592, 0.1055, 0.669, 0.1076, 0.6794, 0.1076, 0.6899, 0.1055, 0.7003, 0.1015, 0.7101, 0.09558, 0.7189, 0.08809, 0.7264, 0.07928, 0.7322, 0.06949, 0.7363, 0.05909, 0.7383, 0.0485, 0.7383, 0.0381, 0.7363, 0.02831, 0.7322, 0.0195, 0.7264, 0.01201, 0.7189, 0.4198, 0.8656, 0.4093, 0.8656, 0.4093, 0.7577, 0.4198, 0.7577, 0.9031, 0.3237, 0.893, 0.3237, 0.893, 0.2158, 0.9031, 0.2158, 0.8461, 0.3742, 0.852, 0.3829, 0.856, 0.3927, 0.8581, 0.4031, 0.8581, 0.4137, 0.856, 0.424, 0.852, 0.4338, 0.8461, 0.4426, 0.8386, 0.4501, 0.8298, 0.456, 0.82, 0.46, 0.8096, 0.4621, 0.799, 0.4621, 0.7886, 0.46, 0.7788, 0.456, 0.77, 0.4501, 0.7625, 0.4426, 0.7566, 0.4338, 0.7526, 0.424, 0.7505, 0.4137, 0.7505, 0.4031, 0.7526, 0.3927, 0.7566, 0.3829, 0.7625, 0.3742, 0.77, 0.3667, 0.7788, 0.3608, 0.7886, 0.3568, 0.799, 0.3547, 0.8096, 0.3547, 0.82, 0.3568, 0.8298, 0.3608, 0.8386, 0.3667, 0.3105, 0.7294, 0.3211, 0.7294, 0.3211, 0.8373, 0.3105, 0.8373, 0.5341, 0.8926, 0.524, 0.8926, 0.524, 0.7847, 0.5341, 0.7847, 0.4385, 0.8655, 0.4478, 0.8655, 0.4478, 0.9734, 0.4385, 0.9734, 0.62, 1.0, 0.6118, 1.0, 0.6118, 0.8921, 0.62, 0.8921, 0.4045, 0.9736, 0.3964, 0.9734, 0.3964, 0.8656, 0.4045, 0.8657, 0.3316, 0.8373, 0.3409, 0.8374, 0.3409, 0.9453, 0.3316, 0.9452, 0.5037, 0.7847, 0.5138, 0.7848, 0.5138, 0.8926, 0.5037, 0.8925, 0.8686, 0.6783, 0.8581, 0.6783, 0.8581, 0.5705, 0.8686, 0.5705, 0.8792, 0.6783, 0.8686, 0.6783, 0.8686, 0.5705, 0.8792, 0.5705, 0.6176, 0.892, 0.6075, 0.8921, 0.6075, 0.7843, 0.6176, 0.7842, 0.9194, 0.6784, 0.91, 0.6785, 0.91, 0.5707, 0.9194, 0.5706, 0.3776, 0.9734, 0.3694, 0.9736, 0.3694, 0.8657, 0.3776, 0.8656, 0.6379, 0.8921, 0.6461, 0.8921, 0.6461, 1.0, 0.6379, 1.0, 0.9693, 0.216, 0.96, 0.216, 0.96, 0.1081, 0.9693, 0.1081, 0.8893, 0.7862, 0.8995, 0.7862, 0.8995, 0.8941, 0.8893, 0.8941, 0.8297, 0.0, 0.8402, 0.0, 0.8402, 0.1079, 0.8297, 0.1079, 0.8508, 0.1079, 0.8402, 0.1079, 0.8402, 2.572e-08, 0.8508, 0.0, 0.8999, 0.4626, 0.91, 0.4626, 0.91, 0.5705, 0.8999, 0.5705, 0.9506, 0.216, 0.96, 0.216, 0.96, 0.3239, 0.9506, 0.3239, 0.5669, 0.8921, 0.5751, 0.8921, 0.5751, 1.0, 0.5669, 1.0, 0.9836, 0.6785, 0.9754, 0.6786, 0.9754, 0.5708, 0.9836, 0.5706, 0.9295, 0.3547, 0.9388, 0.3546, 0.9388, 0.4624, 0.9295, 0.4626, 0.6988, 0.892, 0.6886, 0.8921, 0.6886, 0.7843, 0.6988, 0.7842, 0.5564, 0.892, 0.5459, 0.8921, 0.5459, 0.7842, 0.5564, 0.7842, 0.8686, 0.5705, 0.8581, 0.5704, 0.8581, 0.4626, 0.8686, 0.4626, 0.4927, 0.8926, 0.4826, 0.8925, 0.4826, 0.7847, 0.4927, 0.7848, 0.9474, 0.5706, 0.938, 0.5704, 0.938, 0.4626, 0.9474, 0.4627, 1.0, 0.5706, 0.9918, 0.5704, 0.9918, 0.4626, 1.0, 0.4628, 0.7374, 1.0, 0.7292, 1.0, 0.7292, 0.8921, 0.7374, 0.8921, 0.9413, 0.1081, 0.9506, 0.1081, 0.9506, 0.216, 0.9413, 0.216, 0.702, 0.3547, 0.7124, 0.3568, 0.7222, 0.3608, 0.731, 0.3667, 0.7385, 0.3742, 0.7444, 0.3829, 0.7484, 0.3927, 0.7505, 0.4031, 0.7505, 0.4137, 0.7484, 0.424, 0.7444, 0.4338, 0.7385, 0.4426, 0.731, 0.4501, 0.7222, 0.456, 0.7124, 0.46, 0.702, 0.4621, 0.6914, 0.4621, 0.681, 0.46, 0.6712, 0.456, 0.6624, 0.4501, 0.6549, 0.4426, 0.649, 0.4338, 0.645, 0.424, 0.6429, 0.4137, 0.6429, 0.4031, 0.645, 0.3927, 0.649, 0.3829, 0.6549, 0.3742, 0.6624, 0.3667, 0.6712, 0.3608, 0.681, 0.3568, 0.6914, 0.3547, 0.3776, 0.8656, 0.3671, 0.8656, 0.3671, 0.7577, 0.3776, 0.7577, 0.5138, 0.7847, 0.524, 0.7847, 0.524, 0.8926, 0.5138, 0.8926, 0.7504, 0.2086, 0.7416, 0.2028, 0.7341, 0.1953, 0.7282, 0.1865, 0.7242, 0.1767, 0.7221, 0.1663, 0.7221, 0.1558, 0.7242, 0.1454, 0.7282, 0.1356, 0.7341, 0.1268, 0.7416, 0.1194, 0.7504, 0.1135, 0.7602, 0.1094, 0.7706, 0.1074, 0.7812, 0.1074, 0.7916, 0.1094, 0.8014, 0.1135, 0.8102, 0.1194, 0.8177, 0.1268, 0.8236, 0.1356, 0.8276, 0.1454, 0.8297, 0.1558, 0.8297, 0.1663, 0.8276, 0.1767, 0.8236, 0.1865, 0.8177, 0.1953, 0.8102, 0.2028, 0.8014, 0.2086, 0.7916, 0.2127, 0.7812, 0.2147, 0.7706, 0.2147, 0.7602, 0.2127, 0.4931, 0.6768, 0.4931, 0.7847, 0.4826, 0.7847, 0.4826, 0.6768, 0.9096, 0.7862, 0.9096, 0.8941, 0.8995, 0.8941, 0.8995, 0.7862, 0.4292, 0.9734, 0.4292, 0.8655, 0.4385, 0.8655, 0.4385, 0.9734, 0.6036, 0.8921, 0.6036, 1.0, 0.5954, 1.0, 0.5954, 0.8921, 0.3882, 0.9736, 0.3882, 0.8657, 0.3964, 0.8656, 0.3964, 0.9734, 0.9482, 0.3546, 0.9482, 0.4624, 0.9388, 0.4626, 0.9388, 0.3547, 0.6379, 0.8921, 0.6379, 0.7843, 0.6481, 0.7842, 0.6481, 0.892, 0.8581, 0.7862, 0.8581, 0.6784, 0.8686, 0.6783, 0.8686, 0.7862, 0.8686, 0.5704, 0.8686, 0.4626, 0.8792, 0.4626, 0.8792, 0.5705, 0.5974, 0.892, 0.5974, 0.7842, 0.6075, 0.7843, 0.6075, 0.8921, 0.91, 0.5704, 0.91, 0.4626, 0.9194, 0.4627, 0.9194, 0.5706, 0.9669, 0.4623, 0.9669, 0.3545, 0.9751, 0.3546, 0.9751, 0.4625, 0.6282, 1.0, 0.6282, 0.8921, 0.6364, 0.8921, 0.6364, 1.0, 0.9661, 0.5706, 0.9661, 0.6785, 0.9567, 0.6785, 0.9567, 0.5706, 0.893, 0.1079, 0.893, 5.145e-08, 0.9031, 0.0, 0.9031, 0.1079, 0.1398, 0.7207, 0.1398, 0.8286, 0.1293, 0.8286, 0.1293, 0.7207, 0.5037, 0.6768, 0.5037, 0.7847, 0.4931, 0.7847, 0.4931, 0.6768, 0.91, 0.4626, 0.91, 0.3547, 0.9201, 0.3547, 0.9201, 0.4626, 0.09346, 0.8457, 0.09346, 0.9536, 0.08411, 0.9536, 0.08411, 0.8457, 0.5599, 0.8921, 0.5599, 0.9999, 0.5517, 0.9999, 0.5517, 0.8921, 0.9775, 0.2159, 0.9775, 0.1081, 0.9857, 0.1083, 0.9857, 0.2161, 0.938, 0.5707, 0.938, 0.6785, 0.9287, 0.6784, 0.9287, 0.5706, 0.7191, 0.892, 0.7191, 0.7842, 0.7292, 0.7843, 0.7292, 0.8921, 0.5564, 0.892, 0.5564, 0.7842, 0.5669, 0.7842, 0.5669, 0.8921, 0.8581, 0.4626, 0.8581, 0.3547, 0.8686, 0.3547, 0.8686, 0.4625, 0.7911, 0.8921, 0.7911, 0.7843, 0.8012, 0.7842, 0.8012, 0.892, 0.938, 0.6785, 0.938, 0.5707, 0.9474, 0.5706, 0.9474, 0.6784, 0.9914, 0.4625, 0.9914, 0.3546, 0.9996, 0.3545, 0.9996, 0.4623, 0.6461, 1.0, 0.6461, 0.8921, 0.6543, 0.8921, 0.6543, 1.0, 0.9571, 0.7862, 0.9571, 0.8941, 0.9478, 0.8941, 0.9478, 0.7862, 0.7484, 0.5001, 0.7505, 0.5105, 0.7505, 0.521, 0.7484, 0.5314, 0.7444, 0.5412, 0.7385, 0.55, 0.731, 0.5574, 0.7222, 0.5633, 0.7124, 0.5674, 0.702, 0.5694, 0.6914, 0.5694, 0.681, 0.5674, 0.6712, 0.5633, 0.6624, 0.5574, 0.6549, 0.55, 0.649, 0.5412, 0.645, 0.5314, 0.6429, 0.521, 0.6429, 0.5105, 0.645, 0.5001, 0.649, 0.4903, 0.6549, 0.4815, 0.6624, 0.474, 0.6712, 0.4682, 0.681, 0.4641, 0.6914, 0.4621, 0.702, 0.4621, 0.7124, 0.4641, 0.7222, 0.4682, 0.731, 0.474, 0.7385, 0.4815, 0.7444, 0.4903, 0.4093, 0.7577, 0.4093, 0.8656, 0.3987, 0.8656, 0.3987, 0.7577, 0.893, 0.2158, 0.893, 0.1079, 0.9031, 0.1079, 0.9031, 0.2158, 0.6309, 0.6963, 0.6368, 0.7051, 0.6408, 0.7148, 0.6429, 0.7252, 0.6429, 0.7358, 0.6408, 0.7461, 0.6368, 0.7559, 0.6309, 0.7647, 0.6234, 0.7722, 0.6146, 0.7781, 0.6048, 0.7821, 0.5944, 0.7842, 0.5838, 0.7842, 0.5734, 0.7821, 0.5636, 0.7781, 0.5548, 0.7722, 0.5473, 0.7647, 0.5414, 0.7559, 0.5374, 0.7461, 0.5353, 0.7358, 0.5353, 0.7252, 0.5374, 0.7148, 0.5414, 0.7051, 0.5473, 0.6963, 0.5548, 0.6888, 0.5636, 0.6829, 0.5734, 0.6789, 0.5838, 0.6768, 0.5944, 0.6768, 0.6048, 0.6789, 0.6146, 0.6829, 0.6234, 0.6888, 0.3421, 0.7294, 0.3421, 0.8373, 0.3316, 0.8373, 0.3316, 0.7294, 0.9031, 0.2158, 0.9031, 0.1079, 0.9133, 0.1079, 0.9133, 0.2158, 0.4292, 0.8655, 0.4292, 0.9734, 0.4198, 0.9734, 0.4198, 0.8655, 0.707, 1.0, 0.707, 0.8921, 0.7152, 0.8921, 0.7152, 1.0, 0.9829, 0.8941, 0.9829, 0.7862, 0.991, 0.7864, 0.991, 0.8942, 0.9413, 0.3238, 0.9413, 0.216, 0.9506, 0.2161, 0.9506, 0.324, 0.4935, 0.8925, 0.4935, 0.7847, 0.5037, 0.7848, 0.5037, 0.8926, 0.8686, 0.4625, 0.8686, 0.3547, 0.8792, 0.3547, 0.8792, 0.4626, 0.8792, 0.6783, 0.8792, 0.5705, 0.8897, 0.5705, 0.8897, 0.6783, 0.8113, 0.8921, 0.8113, 0.7843, 0.8215, 0.7842, 0.8215, 0.892, 0.9319, 0.324, 0.9319, 0.2161, 0.9413, 0.216, 0.9413, 0.3238, 0.9836, 0.6786, 0.9836, 0.5708, 0.9918, 0.5706, 0.9918, 0.6785, 0.7505, 1.0, 0.7505, 0.8921, 0.7587, 0.8921, 0.7587, 1.0, 0.96, 0.0, 0.96, 0.1079, 0.9506, 0.1079, 0.9506, 1.286e-08, 0.91, 0.3547, 0.91, 0.4626, 0.8999, 0.4626, 0.8999, 0.3547, 0.5248, 0.6768, 0.5248, 0.7847, 0.5142, 0.7847, 0.5142, 0.6768, 0.1609, 0.7207, 0.1609, 0.8286, 0.1504, 0.8286, 0.1504, 0.7207, 0.175, 0.8019, 0.175, 0.9098, 0.1648, 0.9098, 0.1648, 0.8019, 0.1028, 0.8457, 0.1028, 0.9536, 0.09346, 0.9536, 0.09346, 0.8457, 0.5435, 0.8921, 0.5435, 0.9999, 0.5353, 0.9999, 0.5353, 0.8921, 0.9665, 0.8942, 0.9665, 0.7864, 0.9747, 0.7862, 0.9747, 0.8941, 0.1549, 0.4235, 0.1549, 0.3156, 0.1642, 0.3155, 0.1642, 0.4233, 0.5669, 0.8921, 0.5669, 0.7843, 0.5771, 0.7842, 0.5771, 0.892, 0.8792, 0.7862, 0.8792, 0.6784, 0.8897, 0.6783, 0.8897, 0.7862, 0.4198, 0.8655, 0.4198, 0.7577, 0.4304, 0.7577, 0.4304, 0.8655, 0.8418, 0.7843, 0.8418, 0.8921, 0.8316, 0.892, 0.8316, 0.7842, 0.9133, 0.1079, 0.9133, 0.0, 0.9226, 0.0001304, 0.9226, 0.108, 0.9833, 0.4623, 0.9833, 0.3545, 0.9914, 0.3546, 0.9914, 0.4625, 0.8195, 0.8921, 0.8195, 1.0, 0.8113, 1.0, 0.8113, 0.8921, 0.04673, 0.9536, 0.04673, 0.8457, 0.05607, 0.8457, 0.05607, 0.9536, 0.77, 0.6648, 0.7625, 0.6573, 0.7566, 0.6485, 0.7526, 0.6388, 0.7505, 0.6284, 0.7505, 0.6178, 0.7526, 0.6075, 0.7566, 0.5977, 0.7625, 0.5889, 0.77, 0.5814, 0.7788, 0.5755, 0.7886, 0.5715, 0.799, 0.5694, 0.8096, 0.5694, 0.82, 0.5715, 0.8298, 0.5755, 0.8386, 0.5814, 0.8461, 0.5889, 0.852, 0.5977, 0.856, 0.6075, 0.8581, 0.6178, 0.8581, 0.6284, 0.856, 0.6388, 0.852, 0.6485, 0.8461, 0.6573, 0.8386, 0.6648, 0.8298, 0.6707, 0.82, 0.6747, 0.8096, 0.6768, 0.799, 0.6768, 0.7886, 0.6747, 0.7788, 0.6707, 0.8613, 0.1079, 0.8613, 0.2158, 0.8508, 0.2158, 0.8508, 0.1079, 0.9133, 0.2158, 0.9133, 0.3237, 0.9031, 0.3237, 0.9031, 0.2158, 0.2239, 0.6946, 0.2343, 0.6966, 0.2441, 0.7007, 0.2529, 0.7066, 0.2604, 0.714, 0.2663, 0.7228, 0.2704, 0.7326, 0.2724, 0.743, 0.2724, 0.7535, 0.2704, 0.7639, 0.2663, 0.7737, 0.2604, 0.7825, 0.2529, 0.79, 0.2441, 0.7958, 0.2343, 0.7999, 0.2239, 0.8019, 0.2133, 0.8019, 0.203, 0.7999, 0.1932, 0.7958, 0.1844, 0.79, 0.1769, 0.7825, 0.171, 0.7737, 0.1669, 0.7639, 0.1648, 0.7535, 0.1648, 0.743, 0.1669, 0.7326, 0.171, 0.7228, 0.1769, 0.714, 0.1844, 0.7066, 0.1932, 0.7007, 0.203, 0.6966, 0.2133, 0.6946, 0.1187, 0.7207, 0.1293, 0.7207, 0.1293, 0.8286, 0.1187, 0.8286, 0.9031, 0.0, 0.9133, 0.0, 0.9133, 0.1079, 0.9031, 0.1079, 0.9482, 0.3546, 0.9575, 0.3546, 0.9575, 0.4625, 0.9482, 0.4625, 0.6707, 0.8921, 0.6789, 0.8921, 0.6789, 1.0, 0.6707, 1.0, 0.9939, 0.1079, 0.9857, 0.108, 0.9857, 0.0001754, 0.9939, 0.0, 0.9413, 0.0001304, 0.9506, 0.0, 0.9506, 0.1079, 0.9413, 0.108, 0.4822, 0.8925, 0.472, 0.8926, 0.472, 0.7848, 0.4822, 0.7847, 0.8686, 0.6784, 0.8792, 0.6783, 0.8792, 0.7862, 0.8686, 0.7862, 0.8897, 0.5705, 0.8792, 0.5704, 0.8792, 0.4626, 0.8897, 0.4626, 0.8519, 0.8921, 0.8418, 0.892, 0.8418, 0.7842, 0.8519, 0.7843, 0.9413, 0.216, 0.9319, 0.2158, 0.9319, 0.108, 0.9413, 0.1081, 0.9939, 0.2161, 0.9857, 0.2159, 0.9857, 0.1081, 0.9939, 0.1083, 0.6871, 1.0, 0.6789, 1.0, 0.6789, 0.8921, 0.6871, 0.8921, 0.96, 0.216, 0.9506, 0.216, 0.9506, 0.1081, 0.96, 0.1081, 0.8897, 0.3547, 0.8999, 0.3547, 0.8999, 0.4626, 0.8897, 0.4626, 0.1398, 0.7207, 0.1504, 0.7207, 0.1504, 0.8286, 0.1398, 0.8286, 0.2894, 0.7582, 0.2789, 0.7582, 0.2789, 0.6503, 0.2894, 0.6503, 0.9096, 0.7862, 0.9197, 0.7862, 0.9197, 0.8941, 0.9096, 0.8941, 0.9567, 0.4626, 0.9661, 0.4626, 0.9661, 0.5705, 0.9567, 0.5705, 0.579, 0.8921, 0.5872, 0.8921, 0.5872, 1.0, 0.579, 1.0, 0.9754, 0.4626, 0.9836, 0.4628, 0.9836, 0.5706, 0.9754, 0.5704, 0.4713, 0.8656, 0.462, 0.8655, 0.462, 0.7577, 0.4713, 0.7578, 0.5872, 0.8921, 0.5771, 0.892, 0.5771, 0.7842, 0.5872, 0.7843, 0.3, 0.8661, 0.2894, 0.866, 0.2894, 0.7582, 0.3, 0.7582, 0.4409, 0.8655, 0.4304, 0.8655, 0.4304, 0.7577, 0.4409, 0.7577, 0.8215, 0.7843, 0.8316, 0.7842, 0.8316, 0.892, 0.8215, 0.8921, 0.9319, 0.3238, 0.9226, 0.324, 0.9226, 0.2161, 0.9319, 0.216, 0.9775, 0.324, 0.9693, 0.3241, 0.9693, 0.2163, 0.9775, 0.2161, 0.6036, 0.8921, 0.6118, 0.8921, 0.6118, 1.0, 0.6036, 1.0, 0.07477, 0.8457, 0.08411, 0.8457, 0.08411, 0.9536, 0.07477, 0.9536, 0.8298, 0.5633, 0.82, 0.5674, 0.8096, 0.5694, 0.799, 0.5694, 0.7886, 0.5674, 0.7788, 0.5633, 0.77, 0.5574, 0.7625, 0.55, 0.7566, 0.5412, 0.7526, 0.5314, 0.7505, 0.521, 0.7505, 0.5105, 0.7526, 0.5001, 0.7566, 0.4903, 0.7625, 0.4815, 0.77, 0.474, 0.7788, 0.4682, 0.7886, 0.4641, 0.799, 0.4621, 0.8096, 0.4621, 0.82, 0.4641, 0.8298, 0.4682, 0.8386, 0.474, 0.8461, 0.4815, 0.852, 0.4903, 0.856, 0.5001, 0.8581, 0.5105, 0.8581, 0.521, 0.856, 0.5314, 0.852, 0.5412, 0.8461, 0.55, 0.8386, 0.5574, 0.8508, 0.2158, 0.8613, 0.2158, 0.8613, 0.3237, 0.8508, 0.3237, 0.8686, 0.7862, 0.8788, 0.7862, 0.8788, 0.8941, 0.8686, 0.8941, 0.7602, 0.3201, 0.7504, 0.316, 0.7416, 0.3101, 0.7341, 0.3027, 0.7282, 0.2939, 0.7242, 0.2841, 0.7221, 0.2737, 0.7221, 0.2631, 0.7242, 0.2528, 0.7282, 0.243, 0.7341, 0.2342, 0.7416, 0.2267, 0.7504, 0.2209, 0.7602, 0.2168, 0.7706, 0.2147, 0.7812, 0.2147, 0.7916, 0.2168, 0.8014, 0.2209, 0.8102, 0.2267, 0.8177, 0.2342, 0.8236, 0.243, 0.8276, 0.2528, 0.8297, 0.2631, 0.8297, 0.2737, 0.8276, 0.2841, 0.8236, 0.2939, 0.8177, 0.3027, 0.8102, 0.3101, 0.8014, 0.316, 0.7916, 0.3201, 0.7812, 0.3221, 0.7706, 0.3221, 0.8508, 1.286e-08, 0.8613, 0.0, 0.8613, 0.1079, 0.8508, 0.1079, 0.2054, 0.9098, 0.1953, 0.9098, 0.1953, 0.8019, 0.2054, 0.8019, 0.9754, 0.5705, 0.9661, 0.5705, 0.9661, 0.4626, 0.9754, 0.4626, 0.6543, 0.8921, 0.6625, 0.8921, 0.6625, 1.0, 0.6543, 1.0, 0.2894, 0.8661, 0.2976, 0.8662, 0.2976, 0.9741, 0.2894, 0.9739, 0.1504, 0.8286, 0.1597, 0.8288, 0.1597, 0.9366, 0.1504, 0.9365, 0.7809, 0.7842, 0.7911, 0.7843, 0.7911, 0.8921, 0.7809, 0.892, 0.8613, 0.1079, 0.8719, 0.1079, 0.8719, 0.2158, 0.8613, 0.2157, 0.8792, 0.3547, 0.8897, 0.3547, 0.8897, 0.4625, 0.8792, 0.4626, 0.7393, 0.7843, 0.7495, 0.7842, 0.7495, 0.892, 0.7393, 0.8921, 0.9226, 0.1081, 0.9319, 0.108, 0.9319, 0.2158, 0.9226, 0.216, 0.4045, 0.8657, 0.4127, 0.8656, 0.4127, 0.9734, 0.4045, 0.9736, 1.0, 0.6785, 0.9918, 0.6785, 0.9918, 0.5706, 1.0, 0.5706, 0.9571, 0.7862, 0.9665, 0.7862, 0.9665, 0.8941, 0.9571, 0.8941, 0.8999, 0.5705, 0.8897, 0.5705, 0.8897, 0.4626, 0.8999, 0.4626, 0.1187, 0.8286, 0.1082, 0.8286, 0.1082, 0.7207, 0.1187, 0.7207, 0.5037, 0.6768, 0.5142, 0.6768, 0.5142, 0.7847, 0.5037, 0.7847, 0.1953, 0.9098, 0.1851, 0.9098, 0.1851, 0.8019, 0.1953, 0.8019, 0.9567, 0.6785, 0.9474, 0.6785, 0.9474, 0.5706, 0.9567, 0.5706, 0.777, 1.0, 0.7688, 1.0, 0.7688, 0.8921, 0.777, 0.8921, 0.3565, 0.8657, 0.3647, 0.8656, 0.3647, 0.9734, 0.3565, 0.9736, 0.9197, 0.7863, 0.9291, 0.7862, 0.9291, 0.8941, 0.9197, 0.8942, 0.5872, 0.7843, 0.5974, 0.7842, 0.5974, 0.892, 0.5872, 0.8921, 0.8824, 0.1079, 0.893, 0.1079, 0.893, 0.2157, 0.8824, 0.2158, 0.4514, 0.7577, 0.462, 0.7577, 0.462, 0.8655, 0.4514, 0.8655, 0.6684, 0.7842, 0.6785, 0.7843, 0.6785, 0.8921, 0.6684, 0.892, 0.9201, 0.3546, 0.9295, 0.3547, 0.9295, 0.4626, 0.9201, 0.4624, 0.9836, 0.4626, 0.9918, 0.4628, 0.9918, 0.5706, 0.9836, 0.5704, 0.7272, 1.0, 0.7191, 1.0, 0.7191, 0.8921, 0.7272, 0.8921, 0.02804, 0.9536, 0.01869, 0.9536, 0.01869, 0.8457, 0.02804, 0.8457, 0.7886, 0.6789, 0.799, 0.6768, 0.8096, 0.6768, 0.82, 0.6789, 0.8298, 0.6829, 0.8386, 0.6888, 0.8461, 0.6963, 0.852, 0.7051, 0.856, 0.7148, 0.8581, 0.7252, 0.8581, 0.7358, 0.856, 0.7461, 0.852, 0.7559, 0.8461, 0.7647, 0.8386, 0.7722, 0.8298, 0.7781, 0.82, 0.7821, 0.8096, 0.7842, 0.799, 0.7842, 0.7886, 0.7821, 0.7788, 0.7781, 0.77, 0.7722, 0.7625, 0.7647, 0.7566, 0.7559, 0.7526, 0.7461, 0.7505, 0.7358, 0.7505, 0.7252, 0.7526, 0.7148, 0.7566, 0.7051, 0.7625, 0.6963, 0.77, 0.6888, 0.7788, 0.6829, 0.3671, 0.8656, 0.3565, 0.8656, 0.3565, 0.7577, 0.3671, 0.7577, 0.2358, 0.8019, 0.246, 0.8019, 0.246, 0.9098, 0.2358, 0.9098, 0.7221, 0.0484, 0.7242, 0.03803, 0.7282, 0.02826, 0.7341, 0.01946, 0.7416, 0.01199, 0.7504, 0.00611, 0.7602, 0.002063, 0.7706, 0.0, 0.7812, 0.0, 0.7916, 0.002063, 0.8014, 0.00611, 0.8102, 0.01199, 0.8177, 0.01946, 0.8236, 0.02826, 0.8276, 0.03803, 0.8297, 0.0484, 0.8297, 0.05897, 0.8276, 0.06935, 0.8236, 0.07912, 0.8177, 0.08791, 0.8102, 0.09539, 0.8014, 0.1013, 0.7916, 0.1053, 0.7812, 0.1074, 0.7706, 0.1074, 0.7602, 0.1053, 0.7504, 0.1013, 0.7416, 0.09539, 0.7341, 0.08791, 0.7282, 0.07912, 0.7242, 0.06935, 0.7221, 0.05897, 0.2894, 0.7582, 0.2894, 0.6503, 0.3, 0.6503, 0.3, 0.7582, 0.8897, 0.6784, 0.8897, 0.5705, 0.8999, 0.5705, 0.8999, 0.6784, 0.4608, 0.8655, 0.4608, 0.9734, 0.4514, 0.9734, 0.4514, 0.8655, 0.5435, 0.9999, 0.5435, 0.8921, 0.5517, 0.8921, 0.5517, 0.9999, 0.3058, 0.8661, 0.3058, 0.9739, 0.2976, 0.9741, 0.2976, 0.8662, 0.9384, 0.7862, 0.9384, 0.8941, 0.9291, 0.8942, 0.9291, 0.7863, 0.8113, 0.7842, 0.8113, 0.892, 0.8012, 0.8921, 0.8012, 0.7843, 0.8719, 0.2158, 0.8719, 0.3236, 0.8613, 0.3237, 0.8613, 0.2158, 0.8824, 0.2158, 0.8824, 0.3237, 0.8719, 0.3236, 0.8719, 0.2158, 0.7393, 0.7843, 0.7393, 0.8921, 0.7292, 0.892, 0.7292, 0.7842, 0.938, 0.4627, 0.938, 0.5706, 0.9287, 0.5704, 0.9287, 0.4626, 0.4702, 0.8658, 0.4702, 0.9737, 0.462, 0.9735, 0.462, 0.8656, 0.6282, 0.8921, 0.6282, 1.0, 0.62, 1.0, 0.62, 0.8921, 0.9575, 0.4625, 0.9575, 0.3546, 0.9669, 0.3546, 0.9669, 0.4625, 0.2257, 0.9098, 0.2257, 0.8019, 0.2358, 0.8019, 0.2358, 0.9098, 0.8402, 0.3237, 0.8402, 0.2158, 0.8508, 0.2158, 0.8508, 0.3237, 0.5248, 0.7847, 0.5248, 0.6768, 0.5353, 0.6768, 0.5353, 0.7847, 0.8999, 0.6784, 0.8999, 0.5705, 0.91, 0.5705, 0.91, 0.6784, 0.9567, 0.4626, 0.9567, 0.5705, 0.9474, 0.5705, 0.9474, 0.4626, 0.7891, 0.8921, 0.7891, 1.0, 0.7809, 1.0, 0.7809, 0.8921, 0.3858, 0.8657, 0.3858, 0.9736, 0.3776, 0.9734, 0.3776, 0.8656, 0.9287, 0.4627, 0.9287, 0.5706, 0.9194, 0.5704, 0.9194, 0.4626, 0.7708, 0.892, 0.7708, 0.7842, 0.7809, 0.7843, 0.7809, 0.8921, 0.893, 2.711e-05, 0.893, 0.1079, 0.8824, 0.1079, 0.8824, 0.0, 0.4514, 0.7577, 0.4514, 0.8655, 0.4409, 0.8655, 0.4409, 0.7577, 0.6582, 0.7842, 0.6582, 0.892, 0.6481, 0.8921, 0.6481, 0.7843, 0.9384, 0.8942, 0.9384, 0.7863, 0.9478, 0.7862, 0.9478, 0.8941, 0.9857, 0.0, 0.9857, 0.1079, 0.9775, 0.108, 0.9775, 0.0001754, 0.8277, 0.8921, 0.8277, 1.0, 0.8195, 1.0, 0.8195, 0.8921, 0.01869, 0.8457, 0.01869, 0.9536, 0.009346, 0.9536, 0.009346, 0.8457, 0.0, 0.7973, 0.0, 0.7867, 0.002067, 0.7764, 0.006123, 0.7666, 0.01201, 0.7578, 0.0195, 0.7503, 0.02831, 0.7445, 0.0381, 0.7404, 0.0485, 0.7383, 0.05909, 0.7383, 0.06949, 0.7404, 0.07928, 0.7445, 0.08809, 0.7503, 0.09558, 0.7578, 0.1015, 0.7666, 0.1055, 0.7764, 0.1076, 0.7867, 0.1076, 0.7973, 0.1055, 0.8077, 0.1015, 0.8175, 0.09558, 0.8263, 0.08809, 0.8337, 0.07928, 0.8396, 0.06949, 0.8437, 0.05909, 0.8457, 0.0485, 0.8457, 0.0381, 0.8437, 0.02831, 0.8396, 0.0195, 0.8337, 0.01201, 0.8263, 0.006123, 0.8175, 0.002067, 0.8077, 0.3882, 0.7577, 0.3882, 0.8656, 0.3776, 0.8656, 0.3776, 0.7577, 0.2156, 0.9098, 0.2156, 0.8019, 0.2257, 0.8019, 0.2257, 0.9098, 0.7124, 0.6747, 0.702, 0.6768, 0.6914, 0.6768, 0.681, 0.6747, 0.6712, 0.6707, 0.6624, 0.6648, 0.6549, 0.6573, 0.649, 0.6485, 0.645, 0.6388, 0.6429, 0.6284, 0.6429, 0.6178, 0.645, 0.6075, 0.649, 0.5977, 0.6549, 0.5889, 0.6624, 0.5814, 0.6712, 0.5755, 0.681, 0.5715, 0.6914, 0.5694, 0.702, 0.5694, 0.7124, 0.5715, 0.7222, 0.5755, 0.731, 0.5814, 0.7385, 0.5889, 0.7444, 0.5977, 0.7484, 0.6075, 0.7505, 0.6178, 0.7505, 0.6284, 0.7484, 0.6388, 0.7444, 0.6485, 0.7385, 0.6573, 0.731, 0.6648, 0.7222, 0.6707, 0.5956, 0.6501, 0.5956, 0.0, 0.6429, 0.0, 0.6429, 0.6501, 0.1549, 0.3155, 0.1549, 0.3994, 0.1076, 0.3994, 0.1076, 0.3155, 0.5956, 0.0, 0.5956, 0.6501, 0.5482, 0.6501, 0.5482, 2.572e-08, 0.1549, 0.3994, 0.1549, 0.4834, 0.1076, 0.4834, 0.1076, 0.3994, 0.4641, 0.0, 0.4641, 0.6503, 0.38, 0.6503, 0.38, 0.0, 0.5482, 0.0, 0.5482, 0.6503, 0.4641, 0.6503, 0.4641, 0.0, 0.1648, 0.505, 0.1648, 0.3155, 0.2724, 0.3155, 0.2724, 0.505, 0.2724, 0.631, 0.2724, 0.3155, 0.38, 0.3155, 0.38, 0.631, 0.1648, 0.6946, 0.1648, 0.505, 0.2724, 0.505, 0.2724, 0.6946, 0.1076, 0.3155, 0.1076, 0.631, 5.155e-08, 0.631, 0.0, 0.3155, 0.0, 2.572e-08, 0.19, 0.0, 0.19, 0.3155, 6.444e-08, 0.3155, 0.38, 0.3155, 0.19, 0.3155, 0.19, 2.572e-08, 0.38, 0.0, 0.4643, 0.7559, 0.4643, 0.6768, 0.472, 0.6768, 0.472, 0.7559, 0.4826, 0.9717, 0.4826, 0.8926, 0.49, 0.8926, 0.49, 0.9717, 0.8438, 0.8921, 0.8438, 0.9712, 0.8358, 0.9712, 0.8358, 0.8921, 0.9429, 0.7862, 0.9429, 0.7071, 0.9538, 0.7071, 0.9538, 0.7862, 0.1485, 0.8286, 0.1485, 0.9077, 0.1351, 0.9077, 0.1351, 0.8286, 0.3258, 0.6503, 0.3258, 0.7294, 0.3105, 0.7294, 0.3105, 0.6503, 0.1416, 0.6416, 0.1416, 0.7207, 0.1249, 0.7207, 0.1249, 0.6416, 0.1249, 0.6416, 0.1249, 0.5625, 0.1423, 0.5625, 0.1423, 0.6416, 0.1249, 0.5625, 0.1249, 0.4834, 0.1423, 0.4834, 0.1423, 0.5625, 0.1423, 0.6416, 0.1423, 0.5625, 0.159, 0.5625, 0.159, 0.6416, 0.1577, 0.6416, 0.1577, 0.7207, 0.1423, 0.7207, 0.1423, 0.6416, 0.8897, 0.7575, 0.8897, 0.6784, 0.9033, 0.6784, 0.9033, 0.7575, 0.9096, 0.7862, 0.9096, 0.7071, 0.9208, 0.7071, 0.9208, 0.7862, 0.9622, 0.7071, 0.9622, 0.7862, 0.9538, 0.7862, 0.9538, 0.7071, 0.501, 0.8926, 0.501, 0.9717, 0.4935, 0.9717, 0.4935, 0.8926, 0.5138, 0.9717, 0.5138, 0.8926, 0.5215, 0.8926, 0.5215, 0.9717, 0.8515, 0.8921, 0.8515, 0.9712, 0.8438, 0.9712, 0.8438, 0.8921, 0.5084, 0.8926, 0.5084, 0.9717, 0.501, 0.9717, 0.501, 0.8926, 0.8277, 0.9712, 0.8277, 0.8921, 0.8358, 0.8921, 0.8358, 0.9712, 0.932, 0.7862, 0.932, 0.7071, 0.9429, 0.7071, 0.9429, 0.7862, 0.1218, 0.9077, 0.1218, 0.8286, 0.1351, 0.8286, 0.1351, 0.9077, 0.3258, 0.7294, 0.3258, 0.6503, 0.3411, 0.6503, 0.3411, 0.7294, 0.1082, 0.7207, 0.1082, 0.6416, 0.1248, 0.6416, 0.1248, 0.7207, 0.1423, 0.5625, 0.1423, 0.4834, 0.1596, 0.4834, 0.1596, 0.5625, 0.1076, 0.5625, 0.1076, 0.4834, 0.1249, 0.4834, 0.1249, 0.5625, 0.1082, 0.6416, 0.1082, 0.5625, 0.1249, 0.5625, 0.1249, 0.6416, 0.3411, 0.7294, 0.3411, 0.6503, 0.3565, 0.6503, 0.3565, 0.7294, 0.1082, 0.9077, 0.1082, 0.8286, 0.1218, 0.8286, 0.1218, 0.9077, 0.9208, 0.7862, 0.9208, 0.7071, 0.932, 0.7071, 0.932, 0.7862, 0.9622, 0.7862, 0.9622, 0.7071, 0.9706, 0.7071, 0.9706, 0.7862, 0.671, 0.002042, 0.6786, 0.0, 0.6864, 0.001365, 0.6941, 0.006086, 0.7013, 0.01398, 0.7077, 0.02474, 0.7133, 0.03797, 0.7176, 0.05314, 0.7206, 0.06967, 0.7221, 0.08694, 0.7221, 0.1043, 0.7206, 0.121, 0.7176, 0.1365, 0.7133, 0.1501, 0.7077, 0.1614, 0.7013, 0.1699, 0.6941, 0.1753, 0.6864, 0.1773, 0.6786, 0.176, 0.671, 0.1713, 0.6637, 0.1634, 0.6573, 0.1526, 0.6517, 0.1394, 0.6474, 0.1242, 0.6444, 0.1077, 0.6429, 0.09041, 0.6429, 0.07307, 0.6444, 0.05634, 0.6474, 0.04085, 0.6517, 0.0272, 0.6573, 0.01591, 0.6637, 0.007414, 0.5215, 0.9717, 0.5215, 0.8926, 0.5293, 0.8926, 0.5293, 0.9717, 0.472, 0.9717, 0.472, 0.8926, 0.4795, 0.8926, 0.4795, 0.9717, 0.6864, 0.1773, 0.6941, 0.1794, 0.7013, 0.1848, 0.7077, 0.1933, 0.7133, 0.2045, 0.7176, 0.2182, 0.7206, 0.2337, 0.7221, 0.2504, 0.7221, 0.2678, 0.7206, 0.285, 0.7176, 0.3016, 0.7133, 0.3167, 0.7077, 0.3299, 0.7013, 0.3407, 0.6941, 0.3486, 0.6864, 0.3533, 0.6786, 0.3547, 0.671, 0.3526, 0.6637, 0.3473, 0.6573, 0.3388, 0.6517, 0.3275, 0.6474, 0.3138, 0.6444, 0.2983, 0.6429, 0.2816, 0.6429, 0.2643, 0.6444, 0.247, 0.6474, 0.2305, 0.6517, 0.2153, 0.6573, 0.2021, 0.6637, 0.1913, 0.671, 0.1834, 0.6786, 0.1787])
me_cylinder_001.materials.append(mat_material_001)
me_cylinder_001.materials.append(mat_material_003)
me_cylinder_001.use_remesh_preserve_volume = False
me_cylinder_001.use_remesh_preserve_attributes = False
me_cylinder_001.use_mirror_vertex_groups = False
me_cylinder_001.update()
arm_armature = bpy.data.armatures.new('Armature')  # bones are not reproduced

# ---- objects
ob_armature = bpy.data.objects.new('Armature', arm_armature)
ob_cylinder_001 = bpy.data.objects.new('Cylinder.001', me_cylinder_001)
ob_lamp = bpy.data.objects.new('Lamp', light_lamp)
ob_camera = bpy.data.objects.new('Camera', cam_camera)

# ---- transforms, parenting, visibility, modifiers, constraints
ob_armature.location = (0.1123, -0.04755, 0.9015)
ob_armature.lineart.crease_threshold = 0.0
ob_cylinder_001.parent = ob_armature
ob_cylinder_001.matrix_parent_inverse = Matrix(((1.0, 0.0, 0.0, -0.1123), (0.0, 1.0, 0.0, 0.04755), (0.0, 0.0, 1.0, -0.9015), (0.0, 0.0, 0.0, 1.0)))
ob_cylinder_001.location = (0.0, 0.0, -1.023)
ob_cylinder_001.rotation_euler = (1.571, -0.0, 0.0)
ob_cylinder_001.scale = (2.513, 2.513, 1.12)
ob_cylinder_001.lineart.crease_threshold = 0.0
_vg = ob_cylinder_001.vertex_groups.new(name='FrontLeftWheel')
_vg.add([124, 125, 126, 127, 128, 129, 130, 131, 132, 133, 134, 135, 136, 137, 138, 139, 140, 141, 142, 143, 144, 145, 146, 147, 148, 149, 150, 151, 152, 153, 154, 155, 156, 157, 158, 159, 160, 161, 162, 163, 164, 165, 166, 167, 168, 169, 170, 171, 172, 173, 174, 175, 176, 177, 178, 179, 180, 181, 182, 183, 184, 185, 186, 187, 188, 189, 190, 191, 192, 193, 194, 195, 196, 197, 198, 199, 200, 201, 202, 203, 204, 205, 206, 207, 208, 209, 210, 211, 212, 213, 214, 215, 216, 217, 218, 219, 220, 221, 222, 223, 224, 225, 226, 227, 228, 229, 230, 231, 232, 233, 234, 235, 236, 237, 238, 239, 240, 241, 242, 243, 244, 245, 246, 247], 1.0, 'REPLACE')
_vg = ob_cylinder_001.vertex_groups.new(name='FrontRightWheel')
_vg.add([0, 1, 2, 3, 4, 5, 6, 7, 8, 9, 10, 11, 12, 13, 14, 15, 16, 17, 18, 19, 20, 21, 22, 23, 24, 25, 26, 27, 28, 29, 30, 31, 32, 33, 34, 35, 36, 37, 38, 39, 40, 41, 42, 43, 44, 45, 46, 47, 48, 49, 50, 51, 52, 53, 54, 55, 56, 57, 58, 59, 60, 61, 62, 63, 64, 65, 66, 67, 68, 69, 70, 71, 72, 73, 74, 75, 76, 77, 78, 79, 80, 81, 82, 83, 84, 85, 86, 87, 88, 89, 90, 91, 92, 93, 94, 95, 96, 97, 98, 99, 100, 101, 102, 103, 104, 105, 106, 107, 108, 109, 110, 111, 112, 113, 114, 115, 116, 117, 118, 119, 120, 121, 122, 123], 1.0, 'REPLACE')
_vg = ob_cylinder_001.vertex_groups.new(name='RearRightWheel')
for _i, _w in zip([372, 373, 374, 375, 376, 377, 378, 379, 380, 381, 382, 383, 384, 385, 386, 387, 388, 389, 390, 391, 392, 393, 394, 395, 396, 397, 398, 399, 400, 401, 402, 403, 404, 405, 406, 407, 408, 409, 410, 411, 412, 413, 414, 415, 416, 417, 418, 419, 420, 421, 422, 423, 424, 425, 426, 427, 428, 429, 430, 431, 432, 433, 434, 435, 436, 437, 438, 439, 440, 441, 442, 443, 444, 445, 446, 447, 448, 449, 450, 451, 452, 453, 454, 455, 456, 457, 458, 459, 460, 461, 462, 463, 464, 465, 466, 467, 468, 469, 470, 471, 472, 473, 474, 475, 476, 477, 478, 479, 480, 481, 482, 483, 484, 485, 486, 487, 488, 489, 490, 491, 492, 493, 494, 495], [1.0, 1.0, 0.9998, 1.0, 0.9964, 1.0, 0.9865, 1.0, 0.9761, 1.0, 0.9662, 1.0, 0.9558, 1.0, 0.9468, 1.0, 0.9468, 1.0, 0.9558, 1.0, 0.9662, 1.0, 0.9761, 1.0, 0.9865, 1.0, 0.9964, 1.0, 0.9998, 1.0, 1.0, 1.0, 1.0, 1.0, 1.0, 1.0, 1.0, 1.0, 1.0, 1.0, 1.0, 1.0, 0.9999, 1.0, 0.9991, 1.0, 0.9991, 1.0, 0.9999, 1.0, 1.0, 1.0, 1.0, 1.0, 1.0, 1.0, 1.0, 1.0, 1.0, 1.0, 1.0, 1.0, 0.9998, 1.0, 0.9964, 1.0, 0.9865, 1.0, 0.9761, 1.0, 0.9662, 1.0, 0.9558, 1.0, 0.9468, 1.0, 0.943, 1.0, 0.9468, 1.0, 0.9558, 1.0, 0.9662, 1.0, 0.9761, 1.0, 0.9865, 1.0, 0.9964, 1.0, 0.9998, 1.0, 1.0, 1.0, 1.0, 1.0, 1.0, 1.0, 1.0, 1.0, 1.0, 1.0, 1.0, 1.0, 0.9999, 1.0, 0.9991, 1.0, 0.9981, 1.0, 0.9991, 1.0, 0.9999, 1.0, 1.0, 1.0, 1.0, 1.0, 1.0, 1.0, 1.0, 1.0, 1.0, 1.0]): _vg.add([_i], _w, 'REPLACE')
_vg = ob_cylinder_001.vertex_groups.new(name='RearLeftWheel')
for _i, _w in zip([0, 1, 2, 3, 4, 5, 6, 7, 8, 9, 10, 11, 12, 13, 14, 15, 16, 17, 18, 19, 20, 21, 22, 23, 24, 25, 26, 27, 28, 29, 30, 31, 32, 33, 34, 35, 36, 37, 38, 39, 40, 41, 42, 43, 44, 45, 46, 47, 48, 49, 50, 51, 52, 53, 54, 55, 56, 57, 58, 59, 60, 61, 62, 63, 64, 65, 66, 67, 68, 69, 70, 71, 72, 73, 74, 75, 76, 77, 78, 79, 80, 81, 82, 83, 84, 85, 86, 87, 88, 89, 90, 91, 92, 93, 94, 95, 96, 97, 98, 99, 100, 101, 102, 103, 104, 105, 106, 107, 108, 109, 110, 111, 112, 113, 114, 115, 116, 117, 118, 119, 120, 121, 122, 123, 124, 125, 126, 127, 128, 129, 130, 131, 132, 133, 134, 135, 136, 137, 138, 139, 140, 141, 142, 143, 144, 145, 146, 147, 148, 149, 150, 151, 152, 153, 154, 155, 156, 157, 158, 159, 160, 161, 162, 163, 164, 165, 166, 167, 168, 169, 170, 171, 172, 173, 174, 175, 176, 177, 178, 179, 180, 181, 182, 183, 184, 185, 186, 187, 188, 189, 190, 191, 192, 193, 194, 195, 196, 197, 198, 199, 200, 201, 202, 203, 204, 205, 206, 207, 208, 209, 210, 211, 212, 213, 214, 215, 216, 217, 218, 219, 220, 221, 222, 223, 224, 225, 226, 227, 228, 229, 230, 231, 232, 233, 234, 235, 236, 237, 238, 239, 240, 241, 242, 243, 244, 245, 246, 247, 248, 249, 250, 251, 252, 253, 254, 255, 256, 257, 258, 259, 260, 261, 262, 263, 264, 265, 266, 267, 268, 269, 270, 271, 272, 273, 274, 275, 276, 277, 278, 279, 280, 281, 282, 283, 284, 285, 286, 287, 288, 289, 290, 291, 292, 293, 294, 295, 296, 297, 298, 299, 300, 301, 302, 303, 304, 305, 306, 307, 308, 309, 310, 311, 312, 313, 314, 315, 316, 317, 318, 319, 320, 321, 322, 323, 324, 325, 326, 327, 328, 329, 330, 331, 332, 333, 334, 335, 336, 337, 338, 339, 340, 341, 342, 343, 344, 345, 346, 347, 348, 349, 350, 351, 352, 353, 354, 355, 356, 357, 358, 359, 360, 361, 362, 363, 364, 365, 366, 367, 368, 369, 370, 371, 372, 373, 374, 375, 376, 377, 378, 379, 380, 381, 382, 383, 384, 385, 386, 387, 388, 389, 390, 391, 392, 393, 394, 395, 396, 397, 398, 399, 400, 401, 402, 403, 404, 405, 406, 407, 408, 409, 410, 411, 412, 413, 414, 415, 416, 417, 418, 419, 420, 421, 422, 423, 424, 425, 426, 427, 428, 429, 430, 431, 432, 433, 434, 435, 436, 437, 438, 439, 440, 441, 442, 443, 444, 445, 446, 447, 448, 449, 450, 451, 452, 453, 454, 455, 456, 457, 458, 459, 460, 461, 462, 463, 464, 465, 466, 467, 468, 469, 470, 471, 472, 473, 474, 475, 476, 477, 478, 479, 480, 481, 482, 483, 484, 485, 486, 487, 488, 489, 490, 491, 492, 493, 494, 495, 496, 497, 498, 499, 500, 501, 502, 503, 504, 505, 506, 507, 508, 509, 510, 511, 512, 513, 514, 515, 516, 517, 518, 519, 520, 521, 522, 523, 524, 525, 526, 527, 528, 529, 530, 531, 532, 533, 534, 535, 536, 537, 538, 539, 540, 541, 542, 543, 544, 545, 546, 547, 548, 549, 550, 551, 552, 553, 554, 555, 556, 557, 558, 559, 560, 561, 562, 563, 564, 565, 566, 567, 568, 569, 570, 571, 572, 573, 574, 575], [1.454e-12, 2.543e-12, 8.625e-13, 9.466e-12, 0.0, 2.437e-10, 8.363e-11, 9.751e-09, 7.165e-09, 2.206e-07, 1.41e-07, 2.299e-06, 9.914e-07, 1.131e-05, 2.96e-06, 2.842e-05, 2.96e-06, 2.842e-05, 9.731e-07, 1.111e-05, 9.739e-08, 1.588e-06, 4.06e-10, 1.25e-08, 7.078e-16, 8.253e-14, 0.0, 1.625e-19, 3.487e-22, 3.827e-21, 4.094e-15, 7.162e-15, 4.246e-13, 1.258e-12, 1.722e-13, 3.224e-12, 4.005e-15, 1.209e-11, 0.0, 1.4e-10, 3.689e-13, 1.54e-09, 2.419e-12, 8.376e-09, 6.168e-12, 2.224e-08, 2.036e-12, 7.342e-09, 3.138e-16, 1.087e-12, 5.852e-20, 2.443e-16, 0.0, 4.516e-12, 3.562e-15, 1.073e-11, 1.731e-13, 3.242e-12, 7.634e-13, 2.261e-12, 4.094e-15, 7.162e-15, 3.487e-22, 3.826e-21, 0.0, 1.625e-19, 7.078e-16, 8.253e-14, 4.06e-10, 1.25e-08, 9.739e-08, 1.588e-06, 9.731e-07, 1.111e-05, 2.96e-06, 2.842e-05, 4.227e-06, 3.834e-05, 2.96e-06, 2.842e-05, 9.914e-07, 1.131e-05, 1.41e-07, 2.299e-06, 7.165e-09, 2.206e-07, 8.363e-11, 9.751e-09, 0.0, 2.437e-10, 8.625e-13, 9.465e-12, 1.454e-12, 2.543e-12, 7.633e-13, 2.261e-12, 1.731e-13, 3.242e-12, 3.554e-15, 1.073e-11, 0.0, 4.516e-12, 5.851e-20, 2.443e-16, 3.138e-16, 1.087e-12, 2.036e-12, 7.342e-09, 8.173e-12, 3.025e-08, 6.168e-12, 2.224e-08, 2.419e-12, 8.376e-09, 3.689e-13, 1.54e-09, 0.0, 1.4e-10, 4.015e-15, 1.209e-11, 1.722e-13, 3.224e-12, 4.246e-13, 1.258e-12, 1.205e-10, 4.326e-11, 7.805e-11, 5.184e-10, 2.765e-10, 6.093e-08, 5.908e-09, 1.452e-06, 1.192e-07, 1.523e-05, 1.205e-06, 8.292e-05, 5.799e-06, 0.0002586, 1.432e-05, 0.0004974, 1.432e-05, 0.0004974, 5.692e-06, 0.0002538, 8.324e-07, 5.728e-05, 6.753e-09, 8.629e-07, 5e-14, 1.229e-11, 1.843e-19, 4.062e-17, 3.156e-20, 2.096e-19, 3.395e-13, 1.218e-13, 1.128e-10, 1.535e-10, 2.551e-10, 3.233e-10, 2.336e-10, 1.412e-10, 1.76e-10, 4.62e-11, 1.206e-10, 4.45e-10, 8.104e-11, 2.811e-09, 5.768e-11, 7.883e-09, 1.904e-11, 2.602e-09, 1.051e-14, 3.646e-13, 1.913e-17, 7.059e-17, 5.675e-12, 1.49e-12, 2.073e-10, 1.253e-10, 2.565e-10, 3.25e-10, 2.027e-10, 2.761e-10, 3.395e-13, 1.218e-13, 3.155e-20, 2.096e-19, 1.843e-19, 4.061e-17, 5e-14, 1.229e-11, 6.753e-09, 8.629e-07, 8.324e-07, 5.728e-05, 5.692e-06, 0.0002538, 1.432e-05, 0.0004974, 1.918e-05, 0.0006155, 1.432e-05, 0.0004974, 5.799e-06, 0.0002586, 1.205e-06, 8.292e-05, 1.192e-07, 1.523e-05, 5.908e-09, 1.452e-06, 2.765e-10, 6.093e-08, 7.805e-11, 5.184e-10, 1.205e-10, 4.326e-11, 2.027e-10, 2.76e-10, 2.565e-10, 3.25e-10, 2.073e-10, 1.253e-10, 5.674e-12, 1.49e-12, 1.913e-17, 7.057e-17, 1.051e-14, 3.647e-13, 1.904e-11, 2.602e-09, 5.046e-11, 1.1e-08, 5.768e-11, 7.883e-09, 8.103e-11, 2.811e-09, 1.206e-10, 4.45e-10, 1.76e-10, 4.62e-11, 2.336e-10, 1.412e-10, 2.551e-10, 3.233e-10, 1.128e-10, 1.535e-10, 1.0, 1.0, 1.0, 1.0, 1.0, 1.0, 1.0, 1.0, 1.0, 0.9998, 1.0, 0.9984, 1.0, 0.9929, 1.0, 0.9836, 1.0, 0.9836, 1.0, 0.9929, 1.0, 0.9983, 1.0, 0.9998, 1.0, 1.0, 1.0, 1.0, 1.0, 1.0, 1.0, 1.0, 1.0, 1.0, 1.0, 1.0, 1.0, 1.0, 1.0, 1.0, 1.0, 1.0, 1.0, 1.0, 1.0, 1.0, 1.0, 0.9889, 1.0, 0.9908, 1.0, 0.9986, 1.0, 0.9999, 1.0, 1.0, 1.0, 1.0, 1.0, 1.0, 1.0, 1.0, 1.0, 1.0, 1.0, 1.0, 1.0, 1.0, 1.0, 0.9998, 1.0, 0.9983, 1.0, 0.9929, 1.0, 0.9836, 1.0, 0.9786, 1.0, 0.9836, 1.0, 0.9929, 1.0, 0.9984, 1.0, 0.9998, 1.0, 1.0, 1.0, 1.0, 1.0, 1.0, 1.0, 1.0, 1.0, 1.0, 1.0, 1.0, 1.0, 1.0, 1.0, 0.9999, 1.0, 0.9986, 1.0, 0.9908, 1.0, 0.9889, 1.0, 0.9995, 1.0, 1.0, 1.0, 1.0, 1.0, 1.0, 1.0, 1.0, 1.0, 1.0, 1.0, 1.0, 1.0, 1.0, 1.634e-10, 9.222e-09, 3.849e-15, 6.085e-14, 1.231e-13, 7.359e-13, 3.112e-07, 1.034e-06, 0.0005961, 0.001421, 0.006722, 0.01322, 0.00139, 0.00245, 8.252e-06, 1.373e-05, 1.152e-06, 1.917e-06, 0.001486, 0.002619, 0.003527, 0.006938, 3.677e-06, 8.764e-06, 2.432e-13, 8.084e-13, 3.977e-16, 2.378e-15, 1.026e-08, 1.621e-07, 5.617e-12, 3.17e-10, 1.039e-10, 9.306e-09, 1.923e-07, 1.673e-05, 7.317e-07, 9.622e-05, 4.62e-07, 8.47e-05, 3.815e-07, 6.592e-05, 3.457e-07, 5.653e-05, 3.091e-07, 5.251e-05, 1.896e-07, 3.22e-05, 2.296e-09, 3.754e-07, 5.672e-15, 9.801e-13, 2.644e-10, 4.847e-08, 5.252e-07, 6.907e-05, 1.245e-06, 0.0001083, 3.147e-08, 2.819e-06, 5.617e-12, 3.17e-10, 1.026e-08, 1.621e-07, 3.977e-16, 2.378e-15, 2.432e-13, 8.084e-13, 3.677e-06, 8.764e-06, 0.003527, 0.006938, 0.001486, 0.002619, 1.152e-06, 1.917e-06, 1.832e-09, 2.995e-09, 8.252e-06, 1.373e-05, 0.00139, 0.00245, 0.006722, 0.01322, 0.0005961, 0.001421, 3.112e-07, 1.034e-06, 1.231e-13, 7.358e-13, 3.849e-15, 6.085e-14, 1.634e-10, 9.222e-09, 3.147e-08, 2.819e-06, 1.245e-06, 0.0001083, 5.252e-07, 6.907e-05, 2.643e-10, 4.847e-08, 5.674e-15, 9.804e-13, 2.296e-09, 3.754e-07, 1.896e-07, 3.22e-05, 2.905e-07, 5.073e-05, 3.091e-07, 5.251e-05, 3.457e-07, 5.653e-05, 3.815e-07, 6.592e-05, 4.62e-07, 8.47e-05, 7.317e-07, 9.622e-05, 1.923e-07, 1.673e-05, 1.039e-10, 9.305e-09, 0.003626, 0.0008851, 0.00926, 0.00336, 6.087e-05, 1.486e-05, 0.002068, 0.0007503, 7.36e-09, 2.92e-13, 8.068e-17, 4.283e-19, 0.01849, 7.337e-07, 2.816e-11, 1.495e-13, 8.972e-13, 2.777e-08, 3.678e-12, 1.522e-07, 9.811e-16, 8.388e-11, 2.386e-15, 1.207e-09, 2.264e-14, 1.366e-07, 2.735e-14, 1.109e-06, 1.084e-14, 1.194e-06, 1.841e-15, 1.605e-07, 2.503e-18, 6.116e-10, 5.061e-21, 4.412e-13, 1.491e-24, 1.644e-16, 3.407e-22, 1.381e-14, 9.539e-20, 5.755e-13, 1.637e-17, 8.283e-12, 7.286e-16, 6.229e-11, 4.516e-15, 1.869e-10, 4.767e-15, 1.476e-10, 5.837e-16, 1.517e-11, 2.575e-18, 6.183e-14, 4.599e-19, 1.399e-14, 6.47e-22, 4.299e-17, 7.542e-18, 1.504e-12, 1.179e-13, 6.666e-08, 7.795e-12, 7.919e-06, 2.068e-12, 2.63e-06, 5.256e-14, 5.339e-08, 8.49e-16, 4.799e-10, 5.655e-18, 1.127e-12, 0.0, 0.0, 2.518e-18, 7.661e-14, 4.876e-20, 1.171e-15, 1.992e-20, 5.177e-16]): _vg.add([_i], _w, 'REPLACE')
_vg = ob_cylinder_001.vertex_groups.new(name='MainBody')
for _i, _w in zip([248, 249, 250, 251, 252, 253, 254, 255, 256, 257, 258, 259, 260, 261, 262, 263, 264, 265, 266, 267, 268, 269, 270, 271, 272, 273, 274, 275, 276, 277, 278, 279, 280, 281, 282, 283, 284, 285, 286, 287, 288, 289, 290, 291, 292, 293, 294, 295, 296, 297, 298, 299, 300, 301, 302, 303, 304, 305, 306, 307, 308, 309, 310, 311, 312, 313, 314, 315, 316, 317, 318, 319, 320, 321, 322, 323, 324, 325, 326, 327, 328, 329, 330, 331, 332, 333, 334, 335, 336, 337, 338, 339, 340, 341, 342, 343, 344, 345, 346, 347, 348, 349, 350, 351, 352, 353, 354, 355, 356, 357, 358, 359, 360, 361, 362, 363, 364, 365, 366, 367, 368, 369, 370, 371, 496, 497, 498, 499, 500, 501, 502, 503, 504, 505, 506, 507, 508, 509, 510, 511, 512, 513, 514, 515, 516, 517, 518, 519, 520, 521, 522, 523, 524, 525, 526, 527, 528, 529, 530, 531, 532, 533, 534, 535, 536, 537, 538, 539, 540, 541, 542, 543, 544, 545, 546, 547, 548, 549, 550, 551, 552, 553, 554, 555, 556, 557, 558, 559, 560, 561, 562, 563, 564, 565, 566, 567, 568, 569, 570, 571, 572, 573, 574, 575], [6.619e-10, 7.81e-06, 1.387e-09, 1.767e-05, 8.541e-09, 6.2e-05, 3.621e-09, 0.0002947, 2.162e-11, 0.001545, 3.611e-09, 0.006827, 0.0, 0.02066, 1.652e-08, 0.03948, 1.652e-08, 0.03948, 0.0, 0.02066, 3.611e-09, 0.006827, 2.162e-11, 0.001545, 3.621e-09, 0.0002947, 8.541e-09, 6.2e-05, 1.387e-09, 1.767e-05, 6.619e-10, 7.81e-06, 6.593e-08, 1.09e-05, 5.66e-06, 2.899e-05, 9.443e-05, 8.462e-05, 0.0006783, 0.000401, 0.004816, 0.004722, 0.02838, 0.04189, 0.08262, 0.1338, 0.08262, 0.1338, 0.02838, 0.04189, 0.004816, 0.004722, 0.0006783, 0.000401, 9.443e-05, 8.462e-05, 5.66e-06, 2.899e-05, 6.592e-08, 1.09e-05, 6.619e-10, 7.81e-06, 1.387e-09, 1.767e-05, 8.541e-09, 6.2e-05, 3.621e-09, 0.0002947, 2.162e-11, 0.001545, 3.611e-09, 0.006827, 0.0, 0.02066, 1.652e-08, 0.03948, 6.724e-09, 0.04869, 1.652e-08, 0.03948, 0.0, 0.02066, 3.611e-09, 0.006827, 2.162e-11, 0.001545, 3.621e-09, 0.0002947, 8.541e-09, 6.2e-05, 1.387e-09, 1.767e-05, 6.619e-10, 7.81e-06, 6.593e-08, 1.09e-05, 5.66e-06, 2.899e-05, 9.443e-05, 8.462e-05, 0.0006783, 0.000401, 0.004816, 0.004722, 0.02838, 0.04189, 0.08262, 0.1338, 0.1151, 0.1863, 0.08262, 0.1338, 0.02838, 0.04189, 0.004816, 0.004722, 0.0006783, 0.000401, 9.443e-05, 8.462e-05, 5.66e-06, 2.899e-05, 6.593e-08, 1.09e-05, 1.0, 1.0, 0.9998, 1.0, 1.0, 1.0, 0.9998, 1.0, 0.9684, 1.0, 1.0, 0.9845, 0.9684, 1.0, 1.0, 0.9845, 1.0, 1.0, 1.0, 1.0, 1.0, 1.0, 1.0, 1.0, 1.0, 1.0, 1.0, 1.0, 1.0, 1.0, 1.0, 1.0, 1.0, 1.0, 1.0, 1.0, 1.0, 1.0, 1.0, 1.0, 1.0, 1.0, 1.0, 1.0, 1.0, 1.0, 1.0, 1.0, 1.0, 1.0, 1.0, 1.0, 1.0, 1.0, 1.0, 1.0, 1.0, 1.0, 1.0, 1.0, 1.0, 1.0, 1.0, 1.0, 1.0, 1.0, 1.0, 1.0, 1.0, 1.0, 1.0, 1.0, 1.0, 1.0, 1.0, 1.0, 1.0, 1.0, 1.0, 1.0]): _vg.add([_i], _w, 'REPLACE')
_vg = ob_cylinder_001.vertex_groups.new(name='Bone')
for _i, _w in zip([248, 249, 250, 251, 252, 253, 254, 255, 256, 257, 258, 259, 260, 261, 262, 263, 264, 265, 266, 267, 268, 269, 270, 271, 272, 273, 274, 275, 276, 277, 278, 279, 280, 281, 282, 283, 284, 285, 286, 287, 288, 289, 290, 291, 292, 293, 294, 295, 296, 297, 298, 299, 300, 301, 302, 303, 304, 305, 306, 307, 308, 309, 310, 311, 312, 313, 314, 315, 316, 317, 318, 319, 320, 321, 322, 323, 324, 325, 326, 327, 328, 329, 330, 331, 332, 333, 334, 335, 336, 337, 338, 339, 340, 341, 342, 343, 344, 345, 346, 347, 348, 349, 350, 351, 352, 353, 354, 355, 356, 357, 358, 359, 360, 361, 362, 363, 364, 365, 366, 367, 368, 369, 370, 371], [1.0, 1.0, 1.0, 1.0, 1.0, 1.0, 1.0, 1.0, 1.0, 1.0, 1.0, 0.9999, 1.0, 0.9996, 1.0, 0.9987, 1.0, 0.9987, 1.0, 0.9996, 1.0, 0.9999, 1.0, 1.0, 1.0, 1.0, 1.0, 1.0, 1.0, 1.0, 1.0, 1.0, 0.9994, 1.0, 0.9997, 1.0, 1.0, 1.0, 1.0, 1.0, 1.0, 1.0, 1.0, 1.0, 1.0, 1.0, 1.0, 1.0, 1.0, 1.0, 1.0, 1.0, 1.0, 1.0, 1.0, 1.0, 0.9997, 1.0, 0.9994, 1.0, 1.0, 1.0, 1.0, 1.0, 1.0, 1.0, 1.0, 1.0, 1.0, 1.0, 1.0, 0.9999, 1.0, 0.9996, 1.0, 0.9987, 1.0, 0.9982, 1.0, 0.9987, 1.0, 0.9996, 1.0, 0.9999, 1.0, 1.0, 1.0, 1.0, 1.0, 1.0, 1.0, 1.0, 1.0, 1.0, 0.9994, 1.0, 0.9997, 1.0, 1.0, 1.0, 1.0, 1.0, 1.0, 1.0, 1.0, 1.0, 1.0, 1.0, 1.0, 1.0, 1.0, 1.0, 1.0, 1.0, 1.0, 1.0, 1.0, 1.0, 1.0, 1.0, 0.9997, 1.0, 0.9994, 1.0]): _vg.add([_i], _w, 'REPLACE')
_vg = ob_cylinder_001.vertex_groups.new(name='Bone.002')
for _i, _w in zip([124, 125, 126, 127, 128, 129, 130, 131, 132, 133, 134, 135, 136, 137, 138, 139, 140, 141, 142, 143, 144, 145, 146, 147, 148, 149, 150, 151, 152, 153, 154, 155, 156, 157, 158, 159, 160, 161, 162, 163, 164, 165, 166, 167, 168, 169, 170, 171, 172, 173, 174, 175, 176, 177, 178, 179, 180, 181, 182, 183, 184, 185, 186, 187, 188, 189, 190, 191, 192, 193, 194, 195, 196, 197, 198, 199, 200, 201, 202, 203, 204, 205, 206, 207, 208, 209, 210, 211, 212, 213, 214, 215, 216, 217, 218, 219, 220, 221, 222, 223, 224, 225, 226, 227, 228, 229, 230, 231, 232, 233, 234, 235, 236, 237, 238, 239, 240, 241, 242, 243, 244, 245, 246, 247], [1.0, 1.0, 1.0, 1.0, 1.0, 1.0, 1.0, 1.0, 1.0, 1.0, 0.9999, 1.0, 0.9999, 1.0, 0.9999, 1.0, 0.9999, 1.0, 0.9999, 1.0, 0.9999, 1.0, 1.0, 1.0, 1.0, 1.0, 1.0, 1.0, 1.0, 1.0, 1.0, 1.0, 1.0, 1.0, 1.0, 0.9999, 1.0, 0.9999, 1.0, 0.9996, 0.9998, 0.9989, 0.9951, 0.9972, 0.9697, 0.9944, 0.9697, 0.9944, 0.9951, 0.9972, 0.9998, 0.9989, 1.0, 0.9996, 1.0, 0.9999, 1.0, 0.9999, 1.0, 1.0, 1.0, 1.0, 1.0, 1.0, 1.0, 1.0, 1.0, 1.0, 1.0, 1.0, 0.9999, 1.0, 0.9999, 1.0, 0.9999, 1.0, 0.9999, 1.0, 0.9999, 1.0, 0.9999, 1.0, 0.9999, 1.0, 1.0, 1.0, 1.0, 1.0, 1.0, 1.0, 1.0, 1.0, 1.0, 1.0, 1.0, 1.0, 1.0, 0.9999, 1.0, 0.9999, 1.0, 0.9996, 0.9998, 0.9989, 0.9951, 0.9972, 0.9697, 0.9944, 0.9491, 0.9928, 0.9697, 0.9944, 0.9951, 0.9972, 0.9998, 0.9989, 1.0, 0.9996, 1.0, 0.9999, 1.0, 0.9999, 1.0, 1.0]): _vg.add([_i], _w, 'REPLACE')
_vg = ob_cylinder_001.vertex_groups.new(name='Bone.003')
for _i, _w in zip([0, 1, 2, 3, 4, 5, 6, 7, 8, 9, 10, 11, 12, 13, 14, 15, 16, 17, 18, 19, 20, 21, 22, 23, 24, 25, 26, 27, 28, 29, 30, 31, 32, 33, 34, 35, 36, 37, 38, 39, 40, 41, 42, 43, 44, 45, 46, 47, 48, 49, 50, 51, 52, 53, 54, 55, 56, 57, 58, 59, 60, 61, 62, 63, 64, 65, 66, 67, 68, 69, 70, 71, 72, 73, 74, 75, 76, 77, 78, 79, 80, 81, 82, 83, 84, 85, 86, 87, 88, 89, 90, 91, 92, 93, 94, 95, 96, 97, 98, 99, 100, 101, 102, 103, 104, 105, 106, 107, 108, 109, 110, 111, 112, 113, 114, 115, 116, 117, 118, 119, 120, 121, 122, 123], [1.0, 0.9997, 0.9999, 1.0, 0.9998, 1.0, 0.9999, 1.0, 1.0, 0.9995, 1.0, 1.0, 1.0, 1.0, 1.0, 1.0, 1.0, 1.0, 1.0, 1.0, 1.0, 1.0, 1.0, 0.9995, 0.9999, 1.0, 0.9998, 1.0, 0.9999, 1.0, 1.0, 0.9997, 1.0, 0.9993, 1.0, 0.9996, 1.0, 0.9999, 1.0, 1.0, 1.0, 1.0, 1.0, 1.0, 1.0, 1.0, 1.0, 1.0, 1.0, 1.0, 1.0, 1.0, 1.0, 1.0, 1.0, 0.9999, 1.0, 0.9996, 1.0, 0.9993, 1.0, 0.9997, 0.9999, 1.0, 0.9998, 1.0, 0.9999, 1.0, 1.0, 0.9995, 1.0, 1.0, 1.0, 1.0, 1.0, 1.0, 1.0, 1.0, 1.0, 1.0, 1.0, 1.0, 1.0, 1.0, 1.0, 0.9995, 0.9999, 1.0, 0.9998, 1.0, 0.9999, 1.0, 1.0, 0.9997, 1.0, 0.9993, 1.0, 0.9996, 1.0, 0.9999, 1.0, 1.0, 1.0, 1.0, 1.0, 1.0, 1.0, 1.0, 1.0, 1.0, 1.0, 1.0, 1.0, 1.0, 1.0, 1.0, 1.0, 1.0, 1.0, 0.9999, 1.0, 0.9996, 1.0, 0.9993]): _vg.add([_i], _w, 'REPLACE')
_vg = ob_cylinder_001.vertex_groups.new(name='Bone.001')
for _i, _w in zip([372, 373, 374, 375, 376, 377, 378, 379, 380, 381, 382, 383, 384, 385, 386, 387, 388, 389, 390, 391, 392, 393, 394, 395, 396, 397, 398, 399, 400, 401, 402, 403, 404, 405, 406, 407, 408, 409, 410, 411, 412, 413, 414, 415, 416, 417, 418, 419, 420, 421, 422, 423, 424, 425, 426, 427, 428, 429, 430, 431, 432, 433, 434, 435, 436, 437, 438, 439, 440, 441, 442, 443, 444, 445, 446, 447, 448, 449, 450, 451, 452, 453, 454, 455, 456, 457, 458, 459, 460, 461, 462, 463, 464, 465, 466, 467, 468, 469, 470, 471, 472, 473, 474, 475, 476, 477, 478, 479, 480, 481, 482, 483, 484, 485, 486, 487, 488, 489, 490, 491, 492, 493, 494, 495], [1.0, 1.0, 1.0, 1.0, 1.0, 1.0, 1.0, 1.0, 1.0, 1.0, 1.0, 1.0, 1.0, 1.0, 1.0, 1.0, 1.0, 1.0, 1.0, 1.0, 1.0, 1.0, 1.0, 1.0, 1.0, 1.0, 1.0, 1.0, 1.0, 1.0, 1.0, 1.0, 1.0, 1.0, 1.0, 1.0, 1.0, 1.0, 1.0, 1.0, 0.9999, 1.0, 0.9995, 1.0, 0.9978, 0.9989, 0.9978, 0.9989, 0.9995, 1.0, 0.9999, 1.0, 1.0, 1.0, 1.0, 1.0, 1.0, 1.0, 1.0, 1.0, 1.0, 1.0, 1.0, 1.0, 1.0, 1.0, 1.0, 1.0, 1.0, 1.0, 1.0, 1.0, 1.0, 1.0, 1.0, 1.0, 1.0, 1.0, 1.0, 1.0, 1.0, 1.0, 1.0, 1.0, 1.0, 1.0, 1.0, 1.0, 1.0, 1.0, 1.0, 1.0, 1.0, 1.0, 1.0, 1.0, 1.0, 1.0, 1.0, 1.0, 1.0, 1.0, 0.9999, 1.0, 0.9995, 1.0, 0.9978, 0.9989, 0.9962, 0.9968, 0.9978, 0.9989, 0.9995, 1.0, 0.9999, 1.0, 1.0, 1.0, 1.0, 1.0, 1.0, 1.0, 1.0, 1.0]): _vg.add([_i], _w, 'REPLACE')
_m = ob_cylinder_001.modifiers.new('Armature', 'ARMATURE')
_m.object = ob_armature
ob_lamp.location = (4.076, 1.005, 5.904)
ob_lamp.rotation_euler = (0.6503, 0.05522, 1.866)
ob_lamp.lock_rotations_4d = False
ob_lamp.empty_display_type = 'ARROWS'
ob_lamp.color = (0.0, 0.0, 0.0, 0.0)
ob_lamp.lineart.crease_threshold = 0.0
ob_camera.location = (7.481, -6.508, 5.344)
ob_camera.rotation_euler = (1.109, 0.01082, 0.8149)
ob_camera.lock_rotations_4d = False
ob_camera.empty_display_type = 'ARROWS'
ob_camera.color = (0.0, 0.0, 0.0, 0.0)
ob_camera.display_type = 'WIRE'
ob_camera.lineart.crease_threshold = 0.0

# ---- collection membership
col_collection_1.objects.link(ob_armature)
col_collection_1.objects.link(ob_cylinder_001)
col_collection_1.objects.link(ob_lamp)
col_collection_1.objects.link(ob_camera)

# ---- scene / render settings (as saved in the file)
scene.camera = ob_camera
scene.frame_start = 1; scene.frame_end = 250; scene.frame_set(1)
scene.render.engine = 'BLENDER_EEVEE_NEXT'
scene.render.resolution_percentage = 50
scene.render.dither_intensity = 0.0
scene.cycles.use_denoising = False
scene.cycles.samples = 10
scene.cycles.sampling_pattern = 'TABULATED_SOBOL'
scene.cycles.light_sampling_threshold = 0.0
scene.cycles.use_adaptive_sampling = False
scene.cycles.use_light_tree = False
scene.cycles.blur_glossy = 0.0
scene.cycles.pixel_filter_type = 'GAUSSIAN'
scene.cycles.sample_clamp_indirect = 0.0
scene.view_settings.view_transform = 'Standard'
bpy.context.view_layer.update()
